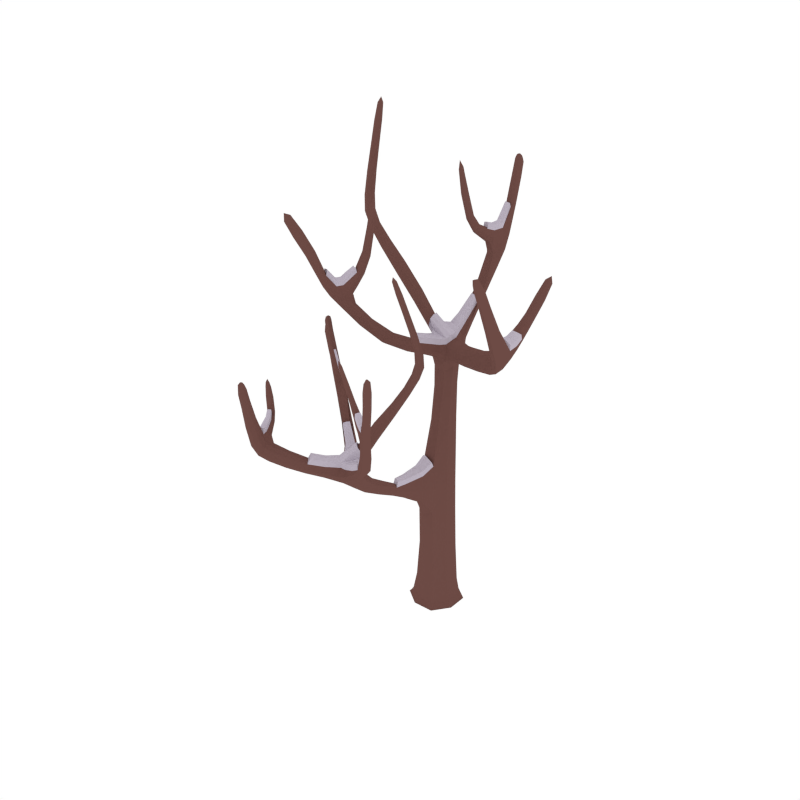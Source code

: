 # Source: CommonTree_Dead_Snow_2.blend  (saved by Blender 2.79.0; exported with 4.5.12 LTS)
import bpy
from mathutils import Matrix  # noqa: F401  (used for matrix-valued properties, if any)

bpy.ops.wm.read_factory_settings(use_empty=True)
scene = bpy.context.scene
scene.name = 'Scene'

# ---- collections
col_collection_1 = bpy.data.collections.new('Collection 1'); scene.collection.children.link(col_collection_1)

# ---- materials (node trees are filled in below, after node groups)
mat_wood = bpy.data.materials.new('Wood')
mat_wood.alpha_threshold = 0.0
mat_wood.diffuse_color = (0.1529, 0.07036, 0.05951, 1.0)
mat_wood.roughness = 0.5
mat_snow = bpy.data.materials.new('Snow')
mat_snow.alpha_threshold = 0.0
mat_snow.diffuse_color = (0.5029, 0.4508, 0.5271, 1.0)
mat_snow.roughness = 0.5

# ---- material node trees

# ---- world
world_world = bpy.data.worlds.new('World'); scene.world = world_world
world_world.color = (1.0, 1.0, 1.0)
world_world.use_sun_shadow = False
world_world.sun_shadow_jitter_overblur = 0.0
world_world.cycles.sampling_method = 'NONE'
world_world.cycles.sample_map_resolution = 256

# ---- meshes
me_cube_057 = bpy.data.meshes.new('Cube.057')
me_cube_057.from_pydata([(0.02722, 0.0955, 0.3328), (-0.1035, 0.02625, 0.3314), (-0.03959, -0.1076, 0.3301), (0.09112, -0.03838, 0.3315), (-0.003759, -0.01082, -0.04503), (-0.04461, -0.02676, 1.15), (0.1266, -0.05362, -0.02036), (-0.04656, -0.1412, -0.02039), (-0.1342, 0.03197, -0.02017), (0.03903, 0.1196, -0.02013), (0.04641, 0.142, -0.05404), (-0.1566, 0.03935, -0.05404), (-0.05393, -0.1637, -0.05404), (0.1491, -0.06099, -0.05404), (0.04422, 0.04281, 1.513), (0.003434, 0.1248, 1.181), (0.03455, 0.02928, 1.167), (-0.07573, 0.06875, 1.164), (0.009963, 0.4599, 2.128), (-0.08286, 0.09361, 1.508), (-0.03975, 0.0001777, 1.492), (0.3426, -0.1631, 1.676), (-0.09918, 0.09169, 1.63), (-0.05432, -0.03462, 1.586), (-0.5178, 0.1189, 2.115), (-0.6309, 0.1296, 2.285), (-0.5382, 0.1075, 2.073), (-0.5167, 0.1639, 2.11), (-0.6016, 0.1976, 2.778), (-0.6718, 0.1202, 2.261), (-0.6401, 0.1766, 2.265), (-0.681, 0.1672, 2.24), (-0.5956, 0.1831, 2.905), (-0.634, 0.1945, 2.771), (-0.5944, 0.1626, 2.785), (-0.6269, 0.1595, 2.778), (-0.5371, 0.1525, 2.069), (-0.2579, 0.116, 1.812), (-0.2499, 0.1261, 1.883), (-0.2643, 0.06869, 1.823), (-0.2563, 0.07877, 1.893), (-0.6709, 0.1437, 2.486), (-0.6333, 0.1499, 2.507), (-0.6786, 0.1857, 2.469), (-0.641, 0.192, 2.49), (0.03728, 0.5868, 2.583), (0.07907, 0.4387, 2.128), (0.05273, 0.4717, 2.096), (0.0005936, 0.3111, 2.271), (0.057, 0.5908, 2.618), (0.05603, 0.563, 2.599), (0.06655, 0.6004, 2.57), (0.0853, 0.5766, 2.586), (0.004737, 0.2914, 1.853), (0.02041, 0.3372, 1.861), (0.05085, 0.3025, 1.89), (-0.0257, 0.3261, 1.891), (0.08796, 0.5131, 2.362), (0.06488, 0.542, 2.338), (0.05108, 0.5008, 2.343), (0.02801, 0.5297, 2.361), (-0.06942, 0.1789, 1.676), (0.05085, 0.1313, 1.676), (-0.000723, 0.1834, 1.647), (-0.3677, -0.508, 2.003), (-0.2377, -0.3552, 1.825), (-0.3068, -0.3075, 1.822), (-0.4475, -0.6372, 2.356), (-0.5127, -0.6771, 2.471), (-0.5019, -0.607, 2.355), (-0.4865, -0.6437, 2.338), (-0.4629, -0.6006, 2.372), (-0.09185, -0.1614, 1.66), (-0.1195, -0.1103, 1.691), (-0.1505, -0.1543, 1.631), (-0.1782, -0.1032, 1.656), (-0.2661, -0.3718, 2.126), (-0.2533, -0.3013, 1.838), (-0.3873, -0.512, 2.125), (-0.4171, -0.5652, 2.139), (-0.4293, -0.5235, 2.141), (-0.2428, -0.2899, 2.341), (-0.2911, -0.3614, 1.809), (-0.3218, -0.4951, 2.004), (-0.3791, -0.4613, 2.002), (-0.1105, 0.009822, 1.618), (0.01455, -0.05227, 1.621), (-0.08879, 0.04033, 0.7732), (0.06008, -0.01275, 0.7739), (0.0156, 0.1058, 0.7844), (0.009172, -0.5294, 0.9511), (0.4856, -0.2108, 1.809), (0.3664, -0.06796, 1.732), (0.3695, -0.1086, 1.666), (0.3396, -0.1224, 1.742), (0.6056, -0.4909, 2.251), (0.5447, -0.2023, 1.742), (0.5591, -0.006901, 1.893), (0.5092, -0.252, 1.746), (0.1332, -0.02302, 1.687), (0.1512, -0.01155, 1.618), (0.1568, 0.0341, 1.676), (0.1276, -0.06867, 1.629), (0.5844, -0.5297, 2.337), (0.5785, -0.4615, 2.278), (0.5803, -0.515, 2.245), (0.5532, -0.4856, 2.271), (0.5281, -0.3422, 2.019), (0.5612, -0.3808, 1.977), (0.5617, -0.3066, 2.024), (0.5948, -0.3453, 1.981), (0.6033, 0.06589, 2.051), (0.5185, 0.004033, 1.892), (0.5126, -0.03685, 1.93), (0.5532, -0.04779, 1.931), (0.6259, 0.08044, 2.187), (0.5984, 0.02815, 2.083), (0.5634, 0.03842, 2.082), (0.5682, 0.07617, 2.051), (0.4961, -0.1322, 1.866), (0.5017, -0.08422, 1.809), (0.5559, -0.09657, 1.816), (-0.375, -0.5537, 2.143), (-0.2772, -0.3319, 2.105), (-0.3026, -0.384, 2.127), (-0.3137, -0.3442, 2.127), (-0.2336, -0.3054, 2.514), (-0.2359, -0.3178, 2.349), (-0.2664, -0.3015, 2.353), (-0.2595, -0.3295, 2.361), (-0.3517, -0.4078, 2.034), (-0.3057, -0.394, 2.001), (-0.2926, -0.4425, 2.035), (-0.03699, 0.1916, 2.456), (-0.01082, 0.273, 2.232), (0.01638, 0.2855, 2.251), (-0.02661, 0.2986, 2.251), (-0.04311, 0.1747, 2.649), (-0.01427, 0.2058, 2.466), (-0.04773, 0.2161, 2.466), (-0.02502, 0.2304, 2.476), (-0.006184, 0.3905, 2.19), (0.05115, 0.3733, 2.19), (0.01679, 0.3622, 2.156), (-0.271, -0.5164, 1.532), (-0.2196, -1.024, 1.258), (0.02222, -0.7073, 1.195), (0.04486, -0.7955, 1.154), (0.1743, -0.5472, 1.641), (0.2079, -0.5023, 1.78), (0.1986, -0.5468, 1.616), (0.1589, -0.5188, 1.634), (0.07316, -0.4751, 2.117), (0.241, -0.4935, 1.771), (0.2013, -0.4688, 1.763), (0.2343, -0.46, 1.754), (0.0503, -0.488, 2.207), (0.09556, -0.4655, 2.118), (0.07941, -0.5001, 2.124), (0.1018, -0.4905, 2.125), (0.1833, -0.5184, 1.609), (0.07531, -0.6384, 1.371), (0.05195, -0.6352, 1.426), (0.09262, -0.6661, 1.387), (0.06926, -0.6629, 1.442), (0.1897, -0.4815, 1.927), (0.1605, -0.4911, 1.935), (0.1831, -0.4517, 1.913), (0.1539, -0.4613, 1.921), (-0.418, -0.4503, 1.839), (-0.3064, -0.5544, 1.522), (-0.2955, -0.5236, 1.501), (-0.2411, -0.6099, 1.636), (-0.4381, -0.4551, 1.859), (-0.4243, -0.4723, 1.848), (-0.4383, -0.4518, 1.823), (-0.4445, -0.4739, 1.833), (-0.169, -0.6202, 1.351), (-0.1811, -0.5974, 1.343), (-0.1943, -0.6297, 1.363), (-0.1558, -0.588, 1.375), (-0.382, -0.5128, 1.68), (-0.373, -0.4858, 1.664), (-0.3594, -0.5079, 1.675), (-0.3505, -0.4809, 1.688), (-0.03327, -0.6667, 1.23), (-0.08997, -0.7367, 1.213), (-0.06848, -0.6882, 1.191), (0.3192, -1.0, 1.588), (0.2207, -0.9455, 1.42), (0.2472, -0.8909, 1.426), (0.3462, -1.059, 1.861), (0.3784, -1.062, 1.956), (0.3695, -1.02, 1.867), (0.3758, -1.049, 1.856), (0.3399, -1.03, 1.872), (0.09902, -0.8703, 1.247), (0.1386, -0.845, 1.229), (0.1322, -0.804, 1.253), (0.1863, -0.9503, 1.646), (0.2091, -0.9061, 1.43), (0.3057, -0.9973, 1.692), (0.3437, -1.021, 1.696), (0.3363, -0.9897, 1.697), (0.103, -0.9088, 1.787), (0.2587, -0.9303, 1.416), (0.2863, -1.008, 1.58), (0.3103, -0.966, 1.585), (0.059, -0.7531, 1.192), (0.004308, -0.8338, 1.18), (-0.3015, -1.083, 1.38), (-0.2613, -0.9659, 1.294), (-0.2529, -0.9978, 1.243), (-0.2281, -0.9921, 1.309), (-0.3053, -1.244, 1.739), (-0.3423, -1.104, 1.332), (-0.4117, -0.9595, 1.418), (-0.304, -1.126, 1.339), (-0.1164, -0.8597, 1.169), (-0.1358, -0.8372, 1.22), (-0.08569, -0.8876, 1.187), (-0.2809, -1.252, 1.804), (-0.2962, -1.213, 1.753), (-0.2813, -1.253, 1.736), (-0.2721, -1.222, 1.75), (-0.2941, -1.154, 1.55), (-0.3044, -1.195, 1.526), (-0.3271, -1.14, 1.55), (-0.3374, -1.181, 1.526), (-0.4647, -0.9035, 1.525), (-0.3877, -0.9407, 1.414), (-0.3722, -0.9607, 1.447), (-0.4859, -0.8827, 1.621), (-0.4508, -0.9228, 1.552), (-0.4303, -0.9059, 1.549), (-0.4443, -0.8866, 1.522), (-0.3324, -1.027, 1.412), (-0.3494, -1.005, 1.365), (-0.3822, -1.028, 1.374), (0.3131, -1.028, 1.691), (0.1834, -0.9206, 1.63), (0.2088, -0.9455, 1.652), (0.2059, -0.9158, 1.653), (0.06981, -0.924, 1.909), (0.1068, -0.9292, 1.794), (0.1193, -0.908, 1.8), (0.1232, -0.9284, 1.807), (0.2689, -0.9419, 1.599), (0.242, -0.949, 1.566), (0.2443, -0.985, 1.592), (-0.2117, -0.6752, 1.793), (-0.2135, -0.6297, 1.624), (-0.2383, -0.6316, 1.632), (-0.2163, -0.608, 1.639), (-0.2387, -0.6861, 1.932), (-0.2325, -0.6743, 1.795), (-0.2155, -0.6558, 1.8), (-0.2363, -0.6549, 1.802), (-0.249, -0.5557, 1.584), (-0.2784, -0.5871, 1.576), (-0.2468, -0.5816, 1.558), (-0.04194, -0.7354, 1.075), (0.0189, -0.7142, 1.073), (-0.04102, -0.6765, 1.11), (0.01982, -0.6553, 1.108), (-0.09812, -0.1347, 0.797), (-0.03634, -0.1729, 0.6936), (0.02182, -0.1814, 0.7949), (-0.03064, -0.5422, 0.9349), (0.002025, -0.4995, 0.9934), (-0.03779, -0.5123, 0.9772), (0.001114, 0.1362, 1.529), (0.01044, -0.332, 0.8577), (-0.03043, -0.3298, 0.805), (-0.06212, -0.3034, 0.8674), (0.03421, 0.1049, -0.04728), (0.09241, 0.04601, 0.332), (0.02175, 0.09622, 0.6007), (-0.08078, 0.1415, -0.05404), (-0.1195, 0.02715, -0.04728), (-0.09465, 0.03025, 0.5962), (-0.156, -0.08784, -0.05404), (-0.04173, -0.1265, -0.04728), (-0.03863, -0.1173, 0.5749), (0.07326, -0.1631, -0.05404), (0.1119, -0.04879, -0.04728), (0.07578, -0.02769, 0.5967), (0.1261, 0.05491, -0.02023), (-0.05467, 0.09422, 0.3329), (-0.1037, -0.05787, 0.3299), (0.04119, -0.1066, 0.331), (0.1076, -0.04647, 0.08896), (-0.04148, -0.1226, 0.08855), (-0.1163, 0.0272, 0.08916), (0.03273, 0.1034, 0.08957), (-0.06945, 0.119, -0.02009), (-0.1337, -0.07649, -0.02029), (0.06196, -0.1408, -0.02043), (0.1485, 0.0662, -0.05404), (0.04421, 0.1354, -0.05007), (-0.15, 0.03716, -0.05008), (-0.05174, -0.157, -0.05014), (0.1424, -0.0588, -0.05013), (1.939e-05, 0.1302, 1.396), (-0.07318, 0.08263, 1.379), (-0.04104, -0.002412, 1.367), (0.03215, 0.04514, 1.383), (-0.07988, 0.007723, 1.153), (0.03423, -0.1016, 0.774), (0.03888, 0.09177, 1.178), (-0.04902, 0.102, 0.7817), (-0.1391, 0.09203, 1.693), (0.05431, 0.00931, 1.691), (0.08854, 0.07911, 1.666), (-0.05096, 0.1384, 1.523), (0.05597, -0.04395, 1.618), (-0.08298, 0.03613, 1.494), (-0.1296, 0.03538, 1.719), (-0.1135, 0.09419, 1.753), (-0.1108, 0.04485, 1.766), (-0.6919, 0.1789, 2.328), (-0.6835, 0.1331, 2.348), (-0.6515, 0.1867, 2.353), (-0.6431, 0.1409, 2.372), (-0.6475, 0.1132, 2.279), (-0.2513, 0.1056, 1.906), (-0.6882, 0.1413, 2.244), (-0.2522, 0.1322, 1.844), (-0.6148, 0.1938, 2.871), (-0.6094, 0.1686, 2.874), (-0.591, 0.1954, 2.872), (-0.5857, 0.1702, 2.876), (-0.5907, 0.1813, 2.783), (-0.6605, 0.1992, 2.476), (-0.6854, 0.1633, 2.472), (-0.6081, 0.152, 2.784), (-0.5277, 0.1014, 2.096), (-0.6269, 0.1554, 2.28), (-0.5433, 0.1276, 2.06), (-0.6612, 0.1837, 2.248), (-0.6335, 0.1565, 2.167), (-0.5981, 0.1671, 2.194), (-0.6265, 0.1101, 2.183), (-0.5911, 0.1207, 2.211), (-0.5128, 0.1447, 2.122), (-0.526, 0.1689, 2.089), (-0.2618, 0.06125, 1.86), (-0.2632, 0.09048, 1.8), (-0.4068, 0.143, 1.949), (-0.3995, 0.1544, 2.008), (-0.4148, 0.09833, 1.947), (-0.4075, 0.1097, 2.006), (-0.629, 0.1726, 2.503), (-0.6188, 0.2044, 2.772), (-0.6394, 0.1766, 2.773), (-0.6489, 0.1362, 2.501), (-0.6475, 0.1524, 2.641), (-0.6132, 0.1571, 2.655), (-0.6548, 0.1901, 2.629), (-0.6205, 0.1948, 2.643), (0.04297, 0.1001, 1.527), (-0.08383, 0.1399, 1.653), (0.0137, -0.001757, 1.498), (-0.1099, 0.0448, 1.615), (-0.04331, -0.01267, 1.554), (-0.09483, 0.0979, 1.581), (0.08062, 0.0235, 1.583), (0.00233, 0.1512, 1.606), (0.08422, 0.4677, 2.209), (0.01742, 0.4878, 2.208), (0.05877, 0.4999, 2.179), (0.0232, 0.4746, 2.104), (-0.05948, 0.1508, 1.7), (0.06642, 0.4118, 2.159), (0.04355, 0.1575, 1.655), (0.05422, 0.5744, 2.619), (0.07537, 0.5851, 2.611), (0.04077, 0.592, 2.609), (0.06191, 0.6027, 2.6), (0.04651, 0.5998, 2.573), (0.03157, 0.5117, 2.338), (0.07405, 0.5001, 2.339), (0.08396, 0.5917, 2.575), (-0.01166, 0.341, 1.868), (0.003381, 0.4308, 2.159), (0.034, 0.2889, 1.848), (0.07816, 0.4575, 2.104), (0.02066, 0.3667, 2.077), (0.04165, 0.4273, 2.015), (0.0691, 0.3942, 2.047), (-0.0019, 0.416, 2.046), (0.03943, 0.5435, 2.343), (0.04005, 0.5714, 2.594), (0.07464, 0.5641, 2.596), (0.08689, 0.5302, 2.344), (0.08882, 0.5557, 2.513), (0.06838, 0.5811, 2.494), (0.05684, 0.5431, 2.531), (0.0364, 0.5684, 2.511), (-0.0206, 0.3054, 1.849), (0.04857, 0.3219, 1.868), (-0.04928, 0.1951, 1.653), (0.02809, 0.117, 1.7), (-0.05151, 0.2329, 1.741), (0.03966, 0.202, 1.74), (0.001968, 0.2422, 1.712), (-0.3997, -0.4936, 2.058), (-0.3887, -0.5386, 2.06), (-0.3443, -0.5249, 2.059), (-0.3062, -0.4668, 2.012), (-0.2835, -0.291, 1.834), (-0.4947, -0.6478, 2.458), (-0.5238, -0.652, 2.441), (-0.5118, -0.679, 2.426), (-0.4827, -0.6748, 2.442), (-0.4631, -0.6497, 2.343), (-0.3417, -0.5134, 2.004), (-0.4863, -0.5947, 2.368), (-0.3851, -0.4877, 2.002), (-0.1562, -0.09524, 1.685), (-0.3128, -0.3359, 1.811), (-0.2601, -0.3718, 1.814), (-0.09064, -0.1364, 1.687), (-0.1684, -0.252, 1.715), (-0.1884, -0.1956, 1.736), (-0.2264, -0.2526, 1.69), (-0.2464, -0.1963, 1.711), (-0.3635, -0.4332, 2.01), (-0.4455, -0.6173, 2.368), (-0.2326, -0.3266, 1.836), (-0.504, -0.6269, 2.342), (-0.4248, -0.5504, 2.255), (-0.4504, -0.5971, 2.234), (-0.4646, -0.5587, 2.244), (-0.4106, -0.5888, 2.245), (-0.3708, -0.5299, 2.125), (-0.4338, -0.547, 2.139), (-0.3928, -0.5701, 2.14), (-0.4113, -0.5075, 2.124), (-0.3399, -0.4551, 1.932), (-0.2916, -0.445, 1.939), (-0.3531, -0.4061, 1.936), (-0.2979, -0.3824, 1.943), (-0.1786, -0.1257, 1.637), (-0.1147, -0.1718, 1.639), (-0.1252, -0.03295, 1.633), (-0.08573, -0.07778, 1.606), (-0.02521, -0.09197, 1.637), (-0.09973, -0.006304, 1.594), (-0.005735, -0.05624, 1.596), (-0.09005, 0.01042, 1.662), (0.003573, -0.03278, 1.664), (-0.1048, -0.04873, 0.7734), (0.002659, -0.02335, 1.155), (0.06525, 0.06354, 0.7817), (-0.04402, 0.1199, 1.176), (-0.08333, 0.05399, 0.9376), (0.04575, 0.00629, 0.9388), (0.009311, 0.1175, 0.9544), (-0.0458, -0.07347, 0.9352), (0.438, -0.1744, 1.777), (0.4633, -0.1023, 1.769), (0.4485, -0.2119, 1.708), (0.4786, -0.1591, 1.7), (0.3546, -0.1556, 1.653), (0.1273, -0.04863, 1.662), (0.3501, -0.09461, 1.751), (0.1628, 0.03705, 1.646), (0.5073, -0.258, 1.877), (0.5528, -0.2096, 1.884), (0.5413, -0.3021, 1.823), (0.5795, -0.2578, 1.826), (0.4901, -0.2363, 1.781), (0.4896, -0.1759, 1.836), (0.552, -0.1457, 1.779), (0.5313, -0.2449, 1.725), (0.1351, -0.06302, 1.607), (0.3366, -0.1468, 1.714), (0.1435, 0.005461, 1.694), (0.3769, -0.0651, 1.698), (0.2261, -0.06774, 1.71), (0.2496, -0.05728, 1.639), (0.251, -0.01212, 1.7), (0.2247, -0.1129, 1.65), (0.5635, -0.517, 2.324), (0.5824, -0.4994, 2.33), (0.584, -0.5392, 2.306), (0.6029, -0.5217, 2.311), (0.5996, -0.4657, 2.268), (0.5848, -0.3787, 1.966), (0.5579, -0.4706, 2.279), (0.5377, -0.3644, 2.0), (0.5881, -0.3111, 2.006), (0.5985, -0.5147, 2.239), (0.5351, -0.3208, 2.029), (0.5617, -0.5019, 2.259), (0.5445, -0.4294, 2.172), (0.5729, -0.4609, 2.14), (0.5719, -0.4018, 2.177), (0.6003, -0.4333, 2.145), (0.5348, 0.044, 1.952), (0.5656, -0.004987, 1.985), (0.5297, 0.005565, 1.984), (0.5707, 0.03345, 1.952), (0.5362, 0.01198, 1.879), (0.572, -0.1266, 1.853), (0.5095, -0.01687, 1.914), (0.5272, -0.04935, 1.937), (0.6037, 0.09137, 2.144), (0.6269, 0.05537, 2.169), (0.6, 0.06296, 2.168), (0.6306, 0.08378, 2.145), (0.5834, 0.08361, 2.041), (0.6132, 0.04131, 2.07), (0.5761, 0.02699, 2.088), (0.5606, 0.05672, 2.069), (0.5249, -0.07545, 1.794), (0.5704, -0.03327, 1.916), (0.4906, -0.1081, 1.84), (0.5165, -0.1474, 1.873), (0.5514, -0.09579, 1.888), (0.504, -0.08429, 1.898), (0.5105, -0.03996, 1.851), (0.5578, -0.05147, 1.854), (-0.2796, -0.3458, 2.228), (-0.2515, -0.3341, 2.212), (-0.2878, -0.3136, 2.214), (-0.2596, -0.302, 2.198), (-0.2619, -0.3495, 2.11), (-0.3129, -0.4607, 2.066), (-0.2988, -0.3273, 2.111), (-0.3562, -0.4364, 2.066), (-0.2437, -0.3208, 2.479), (-0.2273, -0.3119, 2.472), (-0.2487, -0.301, 2.475), (-0.2323, -0.2921, 2.468), (-0.2568, -0.2881, 2.345), (-0.2329, -0.3015, 2.342), (-0.2465, -0.33, 2.357), (-0.2684, -0.319, 2.36), (-0.2872, -0.4155, 2.01), (-0.2821, -0.3871, 2.123), (-0.3325, -0.388, 2.009), (-0.3167, -0.3679, 2.124), (-0.3374, -0.3799, 2.073), (-0.2933, -0.3668, 2.045), (-0.2797, -0.4136, 2.073), (-0.01267, 0.2684, 2.335), (-0.0003739, 0.2438, 2.321), (-0.03658, 0.2549, 2.321), (-0.02428, 0.2303, 2.306), (-0.01659, 0.3111, 2.266), (0.04819, 0.3903, 2.226), (0.007092, 0.2728, 2.237), (-0.003352, 0.3736, 2.164), (-0.03548, 0.1986, 2.609), (-0.02772, 0.1799, 2.603), (-0.05245, 0.1876, 2.603), (-0.04468, 0.169, 2.597), (-0.02254, 0.1924, 2.458), (-0.04845, 0.2004, 2.458), (-0.01438, 0.2217, 2.473), (-0.03865, 0.2293, 2.473), (0.005318, 0.4032, 2.226), (0.01493, 0.3015, 2.266), (0.03978, 0.3607, 2.164), (-0.02588, 0.2828, 2.237), (-0.01682, 0.3446, 2.221), (0.03417, 0.3293, 2.221), (0.003002, 0.3177, 2.194), (0.01435, 0.3562, 2.247), (0.03475, -0.6946, 1.257), (-0.09569, -0.7831, 1.205), (-0.03048, -0.8421, 1.172), (0.04136, -0.7341, 1.279), (0.0005224, -0.7029, 1.302), (0.01127, -0.735, 1.317), (0.2204, -0.4497, 1.817), (0.2272, -0.4822, 1.833), (0.1882, -0.4593, 1.826), (0.195, -0.4918, 1.843), (0.225, -0.5068, 1.78), (0.05454, -0.6478, 1.447), (0.247, -0.474, 1.76), (0.05953, -0.6303, 1.394), (0.06492, -0.474, 2.185), (0.06972, -0.492, 2.189), (0.04947, -0.4814, 2.182), (0.05426, -0.4994, 2.186), (0.07108, -0.4895, 2.12), (0.1661, -0.4496, 1.914), (0.1945, -0.4637, 1.918), (0.09177, -0.502, 2.126), (0.1899, -0.5547, 1.631), (0.1975, -0.4872, 1.774), (0.1974, -0.532, 1.606), (0.2151, -0.4565, 1.754), (0.2228, -0.4828, 1.694), (0.192, -0.4889, 1.707), (0.2313, -0.5151, 1.709), (0.2006, -0.5212, 1.721), (0.1609, -0.5326, 1.643), (0.1669, -0.512, 1.62), (0.0855, -0.6719, 1.418), (0.08957, -0.6526, 1.365), (0.1296, -0.5694, 1.5), (0.1097, -0.5653, 1.541), (0.15, -0.595, 1.505), (0.1301, -0.5909, 1.546), (0.1507, -0.4781, 1.93), (0.0824, -0.4646, 2.116), (0.1047, -0.4751, 2.121), (0.1759, -0.4943, 1.935), (0.143, -0.4861, 2.032), (0.1175, -0.4955, 2.036), (0.1368, -0.4592, 2.021), (0.1113, -0.4686, 2.025), (-0.006144, -0.6858, 1.212), (0.04591, -0.7302, 1.186), (0.02805, -0.7658, 1.123), (0.02237, -0.6898, 1.156), (-0.06462, -0.7961, 1.132), (-0.05266, -0.6992, 1.159), (-0.3349, -0.5386, 1.576), (-0.3005, -0.5021, 1.585), (-0.3247, -0.5086, 1.556), (-0.2798, -0.5114, 1.511), (-0.03568, -0.6862, 1.251), (-0.2953, -0.5675, 1.548), (-0.0885, -0.7184, 1.192), (-0.4309, -0.4647, 1.862), (-0.446, -0.4652, 1.851), (-0.4267, -0.4485, 1.855), (-0.4419, -0.4491, 1.845), (-0.4262, -0.4452, 1.829), (-0.3499, -0.4939, 1.674), (-0.3723, -0.5164, 1.67), (-0.4468, -0.4636, 1.824), (-0.1645, -0.5838, 1.354), (-0.2629, -0.533, 1.558), (-0.1843, -0.6322, 1.344), (-0.3078, -0.5417, 1.504), (-0.2355, -0.5793, 1.501), (-0.2571, -0.5476, 1.447), (-0.2688, -0.5786, 1.468), (-0.2326, -0.5396, 1.478), (-0.3589, -0.4759, 1.672), (-0.4165, -0.4613, 1.847), (-0.4356, -0.4782, 1.843), (-0.3837, -0.5012, 1.666), (-0.4258, -0.4876, 1.783), (-0.4183, -0.4639, 1.771), (-0.405, -0.4846, 1.801), (-0.3975, -0.4609, 1.789), (-0.1567, -0.6026, 1.35), (-0.1947, -0.6167, 1.345), (-0.04503, -0.6647, 1.205), (-0.07726, -0.7376, 1.243), (-0.07715, -0.6381, 1.275), (-0.1218, -0.6887, 1.26), (-0.1056, -0.6515, 1.24), (0.2901, -0.988, 1.628), (0.3236, -0.9801, 1.631), (0.332, -1.013, 1.634), (0.3, -1.02, 1.625), (0.2655, -0.9955, 1.58), (0.225, -0.8888, 1.43), (0.3596, -1.05, 1.942), (0.382, -1.042, 1.936), (0.3869, -1.063, 1.925), (0.3645, -1.071, 1.931), (0.3626, -1.061, 1.855), (0.3048, -1.013, 1.584), (0.3531, -1.018, 1.872), (0.3231, -0.9808, 1.588), (0.1117, -0.8069, 1.263), (0.2628, -0.9066, 1.42), (0.2423, -0.948, 1.416), (0.08506, -0.8556, 1.261), (0.1645, -0.9022, 1.315), (0.153, -0.8601, 1.308), (0.2052, -0.8818, 1.302), (0.1937, -0.8397, 1.32), (0.2894, -0.9537, 1.586), (0.3357, -1.047, 1.868), (0.2057, -0.9294, 1.426), (0.38, -1.032, 1.86), (0.3213, -1.01, 1.779), (0.3572, -1.03, 1.772), (0.3509, -1.001, 1.778), (0.3277, -1.039, 1.772), (0.3018, -1.015, 1.69), (0.3477, -1.003, 1.698), (0.3302, -1.032, 1.694), (0.3192, -0.9859, 1.695), (0.2974, -0.975, 1.526), (0.2628, -0.9857, 1.523), (0.2878, -0.9391, 1.528), (0.2444, -0.9436, 1.522), (0.1444, -0.8176, 1.237), (0.1213, -0.8685, 1.231), (0.0812, -0.7773, 1.214), (0.07862, -0.8172, 1.184), (0.04027, -0.8482, 1.206), (0.06133, -0.7639, 1.167), (0.02179, -0.826, 1.157), (0.043, -0.7624, 1.226), (0.0004962, -0.8214, 1.22), (-0.2797, -1.05, 1.349), (-0.3175, -1.011, 1.335), (-0.275, -1.085, 1.301), (-0.3103, -1.061, 1.289), (-0.2306, -1.024, 1.237), (-0.0915, -0.879, 1.229), (-0.2433, -0.9757, 1.313), (-0.1375, -0.8371, 1.191), (-0.3031, -1.112, 1.436), (-0.348, -1.091, 1.438), (-0.3121, -1.158, 1.404), (-0.3507, -1.139, 1.402), (-0.2966, -1.105, 1.363), (-0.3148, -1.058, 1.395), (-0.3646, -1.064, 1.352), (-0.3204, -1.13, 1.324), (-0.0924, -0.8836, 1.165), (-0.219, -1.01, 1.289), (-0.1215, -0.8498, 1.245), (-0.2689, -0.9706, 1.266), (-0.164, -0.9253, 1.264), (-0.1836, -0.9268, 1.201), (-0.1958, -0.8983, 1.252), (-0.1519, -0.9538, 1.218), (-0.2704, -1.239, 1.793), (-0.2883, -1.232, 1.795), (-0.2774, -1.262, 1.783), (-0.2953, -1.255, 1.786), (-0.3089, -1.223, 1.747), (-0.3207, -1.202, 1.519), (-0.2797, -1.213, 1.754), (-0.2938, -1.174, 1.539), (-0.3433, -1.153, 1.539), (-0.2934, -1.259, 1.733), (-0.3053, -1.141, 1.555), (-0.2728, -1.237, 1.744), (-0.2815, -1.196, 1.671), (-0.2908, -1.229, 1.653), (-0.308, -1.185, 1.672), (-0.3173, -1.219, 1.655), (-0.4111, -0.9112, 1.453), (-0.4178, -0.948, 1.464), (-0.3968, -0.9307, 1.481), (-0.4321, -0.9285, 1.456), (-0.4017, -0.9422, 1.405), (-0.3846, -1.048, 1.408), (-0.3759, -0.9488, 1.432), (-0.3785, -0.9723, 1.444), (-0.4737, -0.8746, 1.588), (-0.4789, -0.9018, 1.611), (-0.4632, -0.889, 1.609), (-0.4895, -0.8873, 1.591), (-0.4565, -0.8875, 1.514), (-0.4644, -0.9202, 1.541), (-0.4356, -0.9164, 1.555), (-0.4337, -0.8948, 1.537), (-0.3674, -1.008, 1.354), (-0.4118, -0.9771, 1.433), (-0.3354, -1.013, 1.39), (-0.3418, -1.041, 1.423), (-0.3522, -0.9936, 1.429), (-0.3689, -0.9726, 1.39), (-0.3973, -0.9936, 1.396), (0.1664, -0.9301, 1.718), (0.148, -0.9325, 1.701), (0.1629, -0.9065, 1.707), (0.1446, -0.9088, 1.69), (0.1792, -0.9374, 1.632), (0.2584, -0.9898, 1.615), (0.194, -0.9101, 1.637), (0.2768, -0.9589, 1.618), (0.08802, -0.9298, 1.887), (0.07621, -0.9299, 1.879), (0.08505, -0.9154, 1.884), (0.07324, -0.9155, 1.875), (0.1103, -0.9027, 1.792), (0.1008, -0.9197, 1.787), (0.116, -0.9333, 1.802), (0.1253, -0.9186, 1.807), (0.2364, -0.9694, 1.571), (0.1984, -0.9546, 1.647), (0.2549, -0.9358, 1.576), (0.2129, -0.9301, 1.651), (0.243, -0.9297, 1.622), (0.2168, -0.9366, 1.593), (0.2192, -0.9716, 1.614), (-0.2303, -0.6332, 1.697), (-0.2267, -0.6532, 1.687), (-0.2082, -0.6332, 1.693), (-0.2046, -0.6532, 1.683), (-0.2296, -0.6037, 1.636), (-0.2873, -0.5755, 1.599), (-0.2254, -0.6363, 1.625), (-0.24, -0.5673, 1.567), (-0.2441, -0.6731, 1.901), (-0.2413, -0.6877, 1.897), (-0.2287, -0.674, 1.901), (-0.226, -0.6886, 1.896), (-0.2213, -0.6798, 1.793), (-0.2081, -0.6655, 1.796), (-0.2394, -0.6641, 1.799), (-0.227, -0.6507, 1.803), (-0.2653, -0.552, 1.603), (-0.2457, -0.621, 1.632), (-0.2621, -0.5908, 1.561), (-0.2085, -0.6182, 1.629), (-0.2324, -0.5817, 1.611), (-0.2585, -0.6096, 1.604), (-0.2303, -0.6056, 1.592), (0.01381, -0.6367, 1.013), (0.01343, -0.5948, 1.053), (-0.03504, -0.6575, 1.007), (-0.03543, -0.6156, 1.048), (-0.01129, -0.7396, 1.065), (-0.05715, -0.7112, 1.093), (0.03411, -0.6793, 1.09), (-0.009906, -0.6512, 1.118), (0.00728, -0.419, 0.8967), (-0.02901, -0.4222, 0.8653), (-0.01074, -0.3946, 0.9269), (-0.08018, -0.1298, 0.8787), (-0.05898, -0.3158, 0.8234), (0.001166, -0.164, 0.8771), (-0.007625, -0.5435, 0.9319), (0.0004086, -0.3378, 0.8154), (0.01423, -0.5111, 0.9769), (-0.01835, -0.4986, 0.9953), (-0.04549, -0.5303, 0.9525), (-0.04703, -0.3978, 0.9124), (-0.04712, -0.2981, 0.9029), (-0.08608, -0.1512, 0.7196), (0.002335, -0.319, 0.8983), (0.01248, -0.1871, 0.7188), (0.01613, -0.2567, 0.8263), (-0.03339, -0.2513, 0.7493), (-0.08012, -0.219, 0.8322), (0.1097, 0.04655, -0.04903), (0.07892, 0.05105, 0.5991), (-0.06113, 0.1026, -0.04903), (-0.05101, 0.09391, 0.6001), (0.05361, -0.1242, -0.04903), (0.0333, -0.1152, 0.6184), (-0.1172, -0.06819, -0.04903), (-0.1024, -0.06744, 0.6162), (0.1075, 0.04757, 0.08924), (-0.06062, 0.1027, 0.08965), (-0.1161, -0.06669, 0.08863), (0.05165, -0.1221, 0.08873), (-0.07742, 0.1348, -0.05006), (-0.1494, -0.08447, -0.05011), (0.0699, -0.1565, -0.05015), (0.1419, 0.06285, -0.0501), (0.0336, 0.09986, 1.394), (-0.04383, 0.1274, 1.391), (-0.0762, 0.02853, 1.369), (0.004373, -0.0002045, 1.372), (0.05376, 0.05163, 1.695), (-0.09919, 0.1125, 1.704), (-0.1175, 0.04897, 1.678), (0.03434, -0.01349, 1.669), (-0.1191, 0.02748, 1.744), (-0.1078, 0.0722, 1.772), (-0.6723, 0.1943, 2.336), (-0.6992, 0.154, 2.332), (-0.6597, 0.1256, 2.366), (-0.6386, 0.1658, 2.368), (-0.6075, 0.1999, 2.846), (-0.622, 0.1798, 2.846), (-0.5995, 0.162, 2.852), (-0.5864, 0.1827, 2.851), (-0.6057, 0.1037, 2.202), (-0.5871, 0.1466, 2.209), (-0.6403, 0.1307, 2.167), (-0.6162, 0.1733, 2.177), (-0.4016, 0.1357, 2.021), (-0.4012, 0.1591, 1.98), (-0.4132, 0.09205, 1.977), (-0.4126, 0.1186, 1.933), (-0.6092, 0.1774, 2.652), (-0.6385, 0.2016, 2.633), (-0.6607, 0.1704, 2.631), (-0.6276, 0.145, 2.651), (0.07822, 0.09945, 1.62), (-0.06478, 0.1601, 1.611), (0.04035, -0.03515, 1.574), (-0.1018, 0.02984, 1.568), (0.0676, 0.4411, 2.232), (0.01564, 0.4566, 2.231), (0.08335, 0.4863, 2.187), (0.03021, 0.5024, 2.186), (0.06874, 0.5738, 2.611), (0.04332, 0.5789, 2.61), (0.07512, 0.5945, 2.597), (0.04844, 0.6, 2.595), (0.01154, 0.4306, 2.023), (-0.0006994, 0.396, 2.093), (0.05357, 0.3797, 2.093), (0.06774, 0.413, 2.023), (0.04637, 0.5813, 2.498), (0.03954, 0.5523, 2.525), (0.07704, 0.5433, 2.527), (0.0875, 0.5713, 2.499), (-0.04469, 0.2097, 1.745), (0.03553, 0.2237, 1.719), (-0.03554, 0.2483, 1.719), (0.021, 0.188, 1.744), (-0.3312, -0.4937, 2.064), (-0.3774, -0.4678, 2.063), (-0.4055, -0.5194, 2.059), (-0.3636, -0.5432, 2.06), (-0.4742, -0.6494, 2.43), (-0.5046, -0.6326, 2.43), (-0.5174, -0.656, 2.408), (-0.4871, -0.6729, 2.409), (-0.222, -0.1822, 1.729), (-0.2513, -0.2243, 1.694), (-0.192, -0.2667, 1.697), (-0.1642, -0.2233, 1.731), (-0.4269, -0.6026, 2.237), (-0.4078, -0.5674, 2.253), (-0.4482, -0.5451, 2.252), (-0.4676, -0.5799, 2.236), (-0.3121, -0.4624, 1.935), (-0.3588, -0.433, 1.932), (-0.3353, -0.3888, 1.955), (-0.2848, -0.4204, 1.957), (-0.1198, -0.04983, 1.613), (-0.04642, -0.09808, 1.613), (-0.1056, -0.03082, 1.67), (-0.029, -0.0711, 1.673), (-0.09343, -0.03666, 0.907), (0.009633, -0.07913, 0.9068), (0.05177, 0.07871, 0.951), (-0.0472, 0.1126, 0.9497), (0.4374, -0.1983, 1.747), (0.4579, -0.1415, 1.799), (0.4953, -0.1067, 1.74), (0.4645, -0.2029, 1.685), (0.5163, -0.284, 1.853), (0.5136, -0.2153, 1.876), (0.5803, -0.1964, 1.853), (0.5673, -0.298, 1.808), (0.2341, -0.1074, 1.627), (0.2218, -0.09318, 1.685), (0.2362, -0.03969, 1.718), (0.2592, -0.009747, 1.669), (0.5687, -0.5224, 2.3), (0.5665, -0.4968, 2.317), (0.5968, -0.4961, 2.308), (0.5968, -0.5297, 2.288), (0.5943, -0.4058, 2.164), (0.5924, -0.4599, 2.132), (0.5498, -0.4127, 2.18), (0.5532, -0.4471, 2.157), (0.5504, 0.05157, 1.941), (0.5269, 0.02418, 1.971), (0.5807, 0.008353, 1.971), (0.5427, -0.00608, 1.99), (0.6082, 0.09028, 2.115), (0.5888, 0.07213, 2.134), (0.6283, 0.06082, 2.135), (0.6027, 0.04825, 2.15), (0.531, -0.03156, 1.837), (0.5712, -0.07958, 1.875), (0.5002, -0.06233, 1.878), (0.5213, -0.09804, 1.893), (-0.2641, -0.3473, 2.223), (-0.2901, -0.3334, 2.225), (-0.2479, -0.3159, 2.201), (-0.2764, -0.299, 2.203), (-0.2379, -0.322, 2.445), (-0.2538, -0.3141, 2.448), (-0.2286, -0.301, 2.436), (-0.2454, -0.292, 2.438), (-0.275, -0.3877, 2.052), (-0.2989, -0.431, 2.09), (-0.3192, -0.3609, 2.052), (-0.3411, -0.4073, 2.09), (-0.001082, 0.2597, 2.331), (-0.02716, 0.2677, 2.331), (-0.008716, 0.2307, 2.31), (-0.03695, 0.2394, 2.31), (-0.02532, 0.1989, 2.572), (-0.04338, 0.2045, 2.572), (-0.03171, 0.177, 2.563), (-0.0505, 0.1828, 2.563), (-0.006066, 0.3571, 2.242), (0.03193, 0.3457, 2.242), (0.02367, 0.3167, 2.201), (-0.01482, 0.3283, 2.201), (-0.07003, -0.7878, 1.24), (0.0009501, -0.6963, 1.259), (0.04225, -0.7292, 1.24), (-0.02791, -0.8209, 1.221), (0.0291, -0.7429, 1.301), (-0.001726, -0.7188, 1.319), (0.2015, -0.4469, 1.817), (0.2329, -0.4631, 1.822), (0.2118, -0.4957, 1.842), (0.1846, -0.4774, 1.837), (0.06313, -0.4723, 2.166), (0.07885, -0.4801, 2.17), (0.07017, -0.4995, 2.172), (0.05515, -0.4909, 2.167), (0.2171, -0.5268, 1.719), (0.1896, -0.506, 1.717), (0.2357, -0.4969, 1.698), (0.2043, -0.4783, 1.697), (0.1147, -0.5766, 1.553), (0.1147, -0.5614, 1.52), (0.1454, -0.5999, 1.527), (0.1446, -0.5827, 1.491), (0.1086, -0.4839, 2.031), (0.1219, -0.4578, 2.021), (0.1468, -0.4698, 2.026), (0.1313, -0.498, 2.036), (-0.08501, -0.7613, 1.16), (-0.01618, -0.674, 1.174), (-0.01815, -0.8176, 1.129), (0.04865, -0.7271, 1.143), (-0.3185, -0.55, 1.598), (-0.2917, -0.5216, 1.603), (-0.3366, -0.5261, 1.559), (-0.3093, -0.497, 1.566), (-0.4381, -0.4701, 1.854), (-0.424, -0.4578, 1.857), (-0.4465, -0.459, 1.841), (-0.4316, -0.446, 1.844), (-0.2412, -0.535, 1.458), (-0.2355, -0.5532, 1.513), (-0.2634, -0.5827, 1.505), (-0.2698, -0.566, 1.45), (-0.4055, -0.456, 1.777), (-0.3965, -0.4725, 1.8), (-0.4168, -0.4915, 1.795), (-0.4277, -0.477, 1.772), (-0.0787, -0.6541, 1.281), (-0.1214, -0.6741, 1.241), (-0.08675, -0.6348, 1.253), (-0.111, -0.6906, 1.274), (0.2817, -1.004, 1.617), (0.3014, -0.9715, 1.621), (0.3358, -0.9945, 1.634), (0.318, -1.025, 1.63), (0.3527, -1.058, 1.919), (0.3657, -1.036, 1.923), (0.3858, -1.046, 1.911), (0.3728, -1.068, 1.908), (0.1704, -0.8396, 1.307), (0.2097, -0.8553, 1.308), (0.1876, -0.9028, 1.304), (0.1487, -0.886, 1.304), (0.3441, -1.042, 1.77), (0.3171, -1.027, 1.776), (0.3345, -0.9981, 1.78), (0.3615, -1.013, 1.775), (0.2823, -0.9894, 1.524), (0.3014, -0.9542, 1.528), (0.2672, -0.9346, 1.538), (0.2467, -0.9727, 1.533), (0.08798, -0.7887, 1.194), (0.06031, -0.8434, 1.186), (0.06419, -0.7836, 1.239), (0.03047, -0.8352, 1.235), (-0.2719, -1.069, 1.329), (-0.3031, -1.031, 1.362), (-0.3373, -1.027, 1.315), (-0.288, -1.087, 1.282), (-0.3011, -1.135, 1.422), (-0.3199, -1.084, 1.431), (-0.3697, -1.096, 1.415), (-0.3305, -1.165, 1.393), (-0.1611, -0.9519, 1.196), (-0.1536, -0.9418, 1.25), (-0.1793, -0.9092, 1.266), (-0.2012, -0.9012, 1.224), (-0.272, -1.247, 1.776), (-0.2783, -1.228, 1.785), (-0.2986, -1.237, 1.78), (-0.2885, -1.262, 1.77), (-0.3216, -1.196, 1.665), (-0.304, -1.235, 1.649), (-0.29, -1.186, 1.675), (-0.2819, -1.212, 1.663), (-0.4237, -0.9122, 1.445), (-0.4003, -0.9194, 1.469), (-0.4317, -0.9454, 1.457), (-0.4022, -0.9414, 1.466), (-0.476, -0.8805, 1.567), (-0.458, -0.8843, 1.583), (-0.4811, -0.9031, 1.586), (-0.4604, -0.9019, 1.598), (-0.3849, -0.9749, 1.38), (-0.3983, -1.012, 1.42), (-0.3558, -0.9808, 1.412), (-0.3598, -1.006, 1.433), (0.1582, -0.9365, 1.712), (0.1691, -0.9184, 1.717), (0.1416, -0.9219, 1.691), (0.1529, -0.9011, 1.696), (0.09124, -0.9323, 1.863), (0.0979, -0.9217, 1.866), (0.08013, -0.922, 1.852), (0.0869, -0.9104, 1.856), (0.2114, -0.9564, 1.596), (0.233, -0.9762, 1.628), (0.2293, -0.9237, 1.602), (0.2508, -0.9461, 1.632), (-0.2337, -0.6429, 1.694), (-0.2204, -0.6286, 1.698), (-0.215, -0.6584, 1.682), (-0.2006, -0.6429, 1.687), (-0.2435, -0.676, 1.873), (-0.2343, -0.6661, 1.876), (-0.2302, -0.6877, 1.869), (-0.2206, -0.6773, 1.872), (-0.247, -0.5777, 1.619), (-0.2665, -0.5985, 1.615), (-0.244, -0.6136, 1.593), (-0.2242, -0.5926, 1.598), (-0.04843, -0.6416, 1.026), (-0.01012, -0.5949, 1.06), (-0.009539, -0.6578, 0.9994), (0.02486, -0.6104, 1.035), (-0.04883, -0.4106, 0.8816), (-0.004619, -0.4269, 0.8687), (-0.03166, -0.3903, 0.9238), (0.005601, -0.4058, 0.9165), (-0.06365, -0.214, 0.8908), (-0.07253, -0.2335, 0.7715), (0.00175, -0.2415, 0.8877), (0.006447, -0.2624, 0.7671), (-0.05256, 0.01817, 1.719), (-0.03123, 0.01257, 1.731), (-0.1231, 0.03685, 1.747), (-0.04102, 0.01482, 1.703), (-0.03611, 0.07268, 1.747), (-0.1082, 0.09139, 1.778), (-0.01915, 0.05352, 1.753), (-0.02214, 0.08649, 1.731), (0.001445, 0.2743, 1.872), (0.02858, 0.2719, 1.867), (-0.02205, 0.2872, 1.867), (-0.01576, 0.1827, 1.775), (0.04983, 0.4953, 2.365), (0.07112, 0.4947, 2.361), (0.03173, 0.5055, 2.361), (0.04033, 0.4475, 2.281), (-0.01949, 0.1216, 1.734), (0.0231, 0.1125, 1.729), (-0.0581, 0.1439, 1.729), (-0.1138, -0.09824, 1.721), (-0.1478, -0.08427, 1.715), (-0.08699, -0.1224, 1.718), (-0.06293, -0.03965, 1.708), (-0.3839, -0.5076, 2.151), (-0.4061, -0.5034, 2.15), (-0.3686, -0.5241, 2.151), (-0.3554, -0.4796, 2.105), (-0.04157, -0.003211, 1.701), (-0.08645, 0.01371, 1.694), (0.0003663, -0.02635, 1.696), (-0.0188, 0.02892, 1.745), (-0.1056, 0.04564, 1.79), (0.04741, 0.01268, 1.721), (0.5502, -0.1446, 1.897), (0.5525, -0.2049, 1.912), (0.5702, -0.128, 1.883), (0.5511, -0.0994, 1.916), (0.5188, -0.1473, 1.901), (-0.3053, -0.3889, 2.153), (-0.325, -0.4284, 2.123), (-0.2863, -0.3917, 2.149), (-0.3184, -0.374, 2.15), (-0.3387, -0.456, 2.101), (-0.3148, -0.46, 2.096), (-0.355, -0.4374, 2.096), (0.02859, 0.4034, 2.262), (0.007392, 0.4048, 2.256), (0.01577, 0.3613, 2.276), (0.04714, 0.3928, 2.256), (0.00902, -0.7733, 1.276), (0.008543, -0.7792, 1.26), (0.03688, -0.7371, 1.306), (-0.006126, -0.7842, 1.285), (-0.02923, -0.745, 1.296), (-0.0372, -0.741, 1.28), (-0.03497, -0.7629, 1.3), (-0.0009919, -0.7081, 1.328), (-0.2444, -0.6063, 1.663), (-0.2487, -0.6167, 1.66), (-0.2337, -0.6006, 1.663), (-0.2624, -0.5838, 1.649), (-0.1582, -0.6315, 1.373), (-0.08802, -0.6826, 1.309), (-0.1468, -0.6151, 1.372), (-0.1724, -0.6426, 1.366), (-0.3541, -0.5117, 1.7), (-0.3086, -0.5375, 1.644), (-0.3453, -0.4987, 1.699), (-0.366, -0.5196, 1.695), (-0.05225, -0.7196, 1.281), (-0.03456, -0.6927, 1.28), (-0.07312, -0.7403, 1.272), (0.08443, -0.8254, 1.294), (0.03826, -0.8059, 1.271), (0.07739, -0.8498, 1.289), (0.1404, -0.8539, 1.333), (0.1021, -0.8046, 1.292), (0.01563, -0.7903, 1.26), (-0.001016, -0.8181, 1.252), (0.0384, -0.7634, 1.257), (-0.02403, -0.7784, 1.295), (-0.05406, -0.812, 1.27), (0.008972, -0.7379, 1.341), (-0.09891, -0.8585, 1.273), (-0.1141, -0.8444, 1.275), (-0.1536, -0.9144, 1.292), (-0.08632, -0.8715, 1.26), (-0.3951, -0.982, 1.469), (-0.3786, -0.9753, 1.471), (-0.4151, -0.9528, 1.491), (-0.4096, -0.9798, 1.461), (-0.3805, -1.015, 1.459), (-0.3663, -1.048, 1.45), (-0.3446, -1.039, 1.452), (-0.3843, -1.045, 1.439), (-0.3504, -1.085, 1.466), (0.2121, -0.9471, 1.679), (0.2159, -0.9329, 1.678), (0.2024, -0.9556, 1.674), (0.2461, -0.9649, 1.663), (0.27, -0.9773, 1.651), (0.2751, -0.9596, 1.648), (0.2581, -0.9883, 1.644), (0.2874, -0.9866, 1.656), (-0.281, -0.5612, 1.635), (-0.2872, -0.5744, 1.629), (-0.2669, -0.5527, 1.633), (-0.03924, -0.1493, 0.9247), (-0.03056, -0.2246, 0.9316), (-0.001105, -0.1686, 0.9076), (-0.04466, -0.08466, 0.9615), (-0.07653, -0.1369, 0.909), (-0.02188, -0.2999, 0.9385), (-0.01215, -0.3824, 0.9537), (-2.12e-05, -0.3124, 0.9272), (-0.04587, -0.293, 0.9315), (0.0469, 0.05193, 1.725), (-0.09492, 0.1083, 1.733), (-0.1119, 0.04945, 1.709), (0.0289, -0.008461, 1.701), (-0.1134, 0.02953, 1.77), (-0.1029, 0.07099, 1.796), (0.06515, 0.44, 2.262), (0.01697, 0.4543, 2.262), (-0.04439, 0.1985, 1.771), (0.01652, 0.1784, 1.77), (-0.3319, -0.4906, 2.094), (-0.3747, -0.4666, 2.094), (-0.1009, -0.02453, 1.702), (-0.02984, -0.06188, 1.704), (0.006746, -0.08991, 0.9351), (-0.08882, -0.05053, 0.9353), (0.5779, -0.1926, 1.883), (0.5161, -0.2102, 1.905), (0.5695, -0.08437, 1.903), (0.5233, -0.1015, 1.92), (-0.3018, -0.4325, 2.118), (-0.341, -0.4105, 2.119), (0.03206, 0.3515, 2.272), (-0.003164, 0.3621, 2.272), (-0.06641, -0.7869, 1.27), (-0.0005953, -0.7021, 1.288), (0.0377, -0.7325, 1.27), (-0.02735, -0.8176, 1.253), (0.02551, -0.7452, 1.326), (-0.003077, -0.7229, 1.344), (-0.3161, -0.5508, 1.628), (-0.2913, -0.5245, 1.633), (-0.07445, -0.6629, 1.308), (-0.1044, -0.6968, 1.301), (0.2797, -1.002, 1.647), (0.298, -0.9712, 1.65), (0.05804, -0.7829, 1.269), (0.1565, -0.835, 1.332), (0.02677, -0.8308, 1.266), (0.1364, -0.8779, 1.329), (-0.1439, -0.9297, 1.279), (-0.3704, -1.09, 1.445), (-0.3243, -1.079, 1.46), (-0.1677, -0.8995, 1.295), (-0.4279, -0.9504, 1.484), (-0.4007, -0.9466, 1.492), (-0.397, -1.012, 1.45), (-0.3613, -1.007, 1.462), (0.2345, -0.9757, 1.657), (0.251, -0.9477, 1.66), (-0.2499, -0.5765, 1.648), (-0.268, -0.5958, 1.644), (0.003007, -0.3928, 0.9441), (-0.03154, -0.3785, 0.9509), (-0.0612, -0.2149, 0.9203), (-0.0005632, -0.2405, 0.9174)], [], [(0, 276, 852, 294), (0, 294, 853, 288), (0, 288, 847, 277), (0, 277, 845, 276), (1, 288, 853, 293), (1, 293, 854, 289), (1, 289, 851, 280), (1, 280, 847, 288), (2, 289, 854, 292), (2, 292, 855, 290), (2, 290, 849, 283), (2, 283, 851, 289), (3, 290, 855, 291), (3, 291, 852, 276), (3, 276, 845, 286), (3, 286, 849, 290), (4, 279, 846, 275), (4, 275, 844, 285), (4, 285, 848, 282), (4, 282, 850, 279), (5, 459, 939, 453), (5, 453, 863, 305), (5, 305, 862, 307), (5, 307, 938, 459), (6, 297, 858, 302), (6, 302, 859, 287), (6, 287, 852, 291), (6, 291, 855, 297), (7, 296, 857, 301), (7, 301, 858, 297), (7, 297, 855, 292), (7, 292, 854, 296), (8, 295, 856, 300), (8, 300, 857, 296), (8, 296, 854, 293), (8, 293, 853, 295), (9, 287, 859, 299), (9, 299, 856, 295), (9, 295, 853, 294), (9, 294, 852, 287), (10, 298, 844, 275), (10, 275, 846, 278), (10, 278, 856, 299), (10, 299, 859, 298), (11, 278, 846, 279), (11, 279, 850, 281), (11, 281, 857, 300), (11, 300, 856, 278), (12, 281, 850, 282), (12, 282, 848, 284), (12, 284, 858, 301), (12, 301, 857, 281), (13, 284, 848, 285), (13, 285, 844, 298), (13, 298, 859, 302), (13, 302, 858, 284), (14, 306, 860, 360), (14, 360, 890, 366), (14, 366, 892, 362), (14, 362, 863, 306), (15, 458, 941, 455), (15, 455, 861, 303), (15, 303, 860, 309), (15, 309, 940, 458), (16, 457, 940, 309), (16, 309, 860, 306), (16, 306, 863, 453), (16, 453, 939, 457), (17, 456, 938, 307), (17, 307, 862, 304), (17, 304, 861, 455), (17, 455, 941, 456), (18, 390, 903, 384), (18, 384, 895, 369), (18, 369, 897, 371), (18, 371, 902, 390), (19, 304, 862, 316), (19, 316, 893, 365), (19, 365, 891, 314), (19, 314, 861, 304), (20, 305, 863, 362), (20, 362, 892, 364), (20, 364, 893, 316), (20, 316, 862, 305), (21, 477, 951, 483), (21, 483, 950, 464), (21, 464, 945, 462), (21, 462, 942, 477), (22, 365, 893, 363), (22, 363, 866, 311), (22, 311, 865, 361), (22, 361, 891, 365), (23, 364, 892, 449), (23, 449, 935, 446), (23, 446, 934, 448), (23, 448, 893, 364), (24, 351, 882, 344), (24, 344, 879, 343), (24, 343, 878, 336), (24, 336, 884, 351), (937, 451, 1169, 1269), (172, 798, 1199, 1197), (543, 985, 1277, 1181), (1115, 790, 1237, 1305), (451, 867, 1259, 1169), (402, 913, 1265, 1157), (25, 343, 879, 337), (25, 337, 873, 323), (25, 323, 872, 324), (25, 324, 878, 343), (26, 338, 885, 350), (26, 350, 884, 336), (26, 336, 878, 342), (26, 342, 880, 338), (27, 344, 882, 349), (27, 349, 883, 345), (27, 345, 881, 341), (27, 341, 879, 344), (28, 359, 887, 353), (28, 353, 874, 330), (28, 330, 877, 332), (28, 332, 886, 359), (29, 342, 878, 324), (29, 324, 872, 321), (29, 321, 871, 326), (29, 326, 880, 342), (30, 341, 881, 339), (30, 339, 870, 322), (30, 322, 873, 337), (30, 337, 879, 341), (31, 340, 880, 326), (31, 326, 871, 320), (31, 320, 870, 339), (31, 339, 881, 340), (32, 328, 875, 329), (32, 329, 876, 331), (32, 331, 877, 330), (32, 330, 874, 328), (33, 358, 888, 354), (33, 354, 875, 328), (33, 328, 874, 353), (33, 353, 887, 358), (34, 357, 886, 332), (34, 332, 877, 331), (34, 331, 876, 335), (34, 335, 889, 357), (35, 356, 889, 335), (35, 335, 876, 329), (35, 329, 875, 354), (35, 354, 888, 356), (36, 345, 883, 348), (36, 348, 885, 338), (36, 338, 880, 340), (36, 340, 881, 345), (37, 327, 865, 311), (37, 311, 866, 347), (37, 347, 885, 348), (37, 348, 883, 327), (38, 325, 869, 318), (38, 318, 865, 327), (38, 327, 883, 349), (38, 349, 882, 325), (39, 347, 866, 317), (39, 317, 868, 346), (39, 346, 884, 350), (39, 350, 885, 347), (40, 319, 869, 325), (40, 325, 882, 351), (40, 351, 884, 346), (40, 346, 868, 319), (41, 321, 872, 355), (41, 355, 889, 356), (41, 356, 888, 334), (41, 334, 871, 321), (42, 323, 873, 352), (42, 352, 886, 357), (42, 357, 889, 355), (42, 355, 872, 323), (43, 320, 871, 334), (43, 334, 888, 358), (43, 358, 887, 333), (43, 333, 870, 320), (44, 322, 870, 333), (44, 333, 887, 359), (44, 359, 886, 352), (44, 352, 873, 322), (45, 398, 907, 392), (45, 392, 899, 377), (45, 377, 901, 379), (45, 379, 906, 398), (46, 389, 905, 386), (46, 386, 896, 368), (46, 368, 894, 373), (46, 373, 904, 389), (47, 388, 902, 371), (47, 371, 897, 370), (47, 370, 896, 386), (47, 386, 905, 388), (48, 564, 995, 570), (48, 570, 994, 551), (48, 551, 987, 547), (48, 547, 986, 564), (49, 378, 901, 377), (49, 377, 899, 375), (49, 375, 898, 376), (49, 376, 900, 378), (50, 397, 908, 393), (50, 393, 898, 375), (50, 375, 899, 392), (50, 392, 907, 397), (51, 396, 906, 379), (51, 379, 901, 378), (51, 378, 900, 382), (51, 382, 909, 396), (52, 395, 909, 382), (52, 382, 900, 376), (52, 376, 898, 393), (52, 393, 908, 395), (765, 1101, 1302, 1230), (53, 385, 904, 387), (53, 387, 903, 399), (839, 1138, 1311, 1254), (54, 405, 912, 383), (54, 383, 902, 388), (54, 388, 905, 400), (54, 400, 911, 405), (55, 404, 911, 400), (55, 400, 905, 389), (55, 389, 904, 385), (55, 385, 913, 404), (56, 403, 910, 399), (56, 399, 903, 390), (56, 390, 902, 383), (56, 383, 912, 403), (57, 368, 896, 394), (57, 394, 909, 395), (57, 395, 908, 381), (57, 381, 894, 368), (58, 370, 897, 391), (58, 391, 906, 396), (58, 396, 909, 394), (58, 394, 896, 370), (541, 124, 1178, 1180), (59, 381, 908, 397), (59, 397, 907, 380), (450, 936, 1268, 1168), (60, 369, 895, 380), (60, 380, 907, 398), (60, 398, 906, 391), (60, 391, 897, 369), (61, 361, 865, 372), (61, 372, 910, 403), (61, 403, 912, 401), (61, 401, 891, 361), (62, 313, 890, 374), (62, 374, 911, 404), (62, 404, 913, 402), (62, 402, 864, 313), (63, 367, 891, 401), (63, 401, 912, 405), (63, 405, 911, 374), (63, 374, 890, 367), (864, 402, 1157, 1256), (1094, 765, 1230, 1300), (713, 1001, 1283, 1226), (811, 172, 1197, 1198), (64, 439, 930, 416), (64, 416, 917, 407), (64, 407, 916, 418), (64, 418, 931, 439), (65, 440, 930, 421), (65, 421, 924, 423), (65, 423, 925, 429), (65, 429, 933, 440), (66, 420, 931, 441), (66, 441, 932, 410), (66, 410, 922, 426), (66, 426, 923, 420), (67, 434, 927, 428), (67, 428, 918, 414), (67, 414, 921, 415), (67, 415, 926, 434), (68, 412, 920, 413), (68, 413, 921, 414), (68, 414, 918, 411), (68, 411, 919, 412), (69, 433, 929, 430), (69, 430, 920, 412), (69, 412, 919, 417), (69, 417, 928, 433), (70, 432, 926, 415), (70, 415, 921, 413), (70, 413, 920, 430), (70, 430, 929, 432), (71, 431, 928, 417), (71, 417, 919, 411), (71, 411, 918, 428), (71, 428, 927, 431), (72, 447, 937, 422), (72, 422, 925, 423), (72, 423, 924, 444), (72, 444, 935, 447), (1135, 839, 1254, 1308), (73, 419, 922, 424), (73, 424, 925, 422), (866, 450, 1168, 1258), (74, 446, 935, 444), (74, 444, 924, 425), (74, 425, 923, 443), (74, 443, 934, 446), (75, 445, 934, 443), (75, 443, 923, 426), (75, 426, 922, 419), (75, 419, 936, 445), (76, 541, 983, 546), (76, 546, 982, 528), (76, 528, 976, 525), (76, 525, 974, 541), (77, 424, 922, 410), (77, 410, 932, 442), (77, 442, 933, 429), (77, 429, 925, 424), (1081, 713, 1226, 1296), (78, 438, 928, 431), (78, 431, 927, 435), (983, 541, 1180, 1276), (79, 407, 917, 437), (79, 437, 926, 432), (79, 432, 929, 436), (79, 436, 916, 407), (80, 406, 916, 436), (80, 436, 929, 433), (80, 433, 928, 438), (80, 438, 915, 406), (81, 537, 976, 527), (81, 527, 977, 536), (81, 536, 981, 535), (81, 535, 980, 537), (82, 425, 924, 421), (82, 421, 930, 439), (82, 439, 931, 420), (82, 420, 923, 425), (83, 408, 917, 416), (83, 416, 930, 440), (83, 440, 933, 409), (83, 409, 914, 408), (84, 418, 916, 406), (84, 406, 915, 427), (84, 427, 932, 441), (84, 441, 931, 418), (85, 363, 893, 448), (85, 448, 934, 445), (85, 445, 936, 450), (85, 450, 866, 363), (86, 315, 867, 451), (86, 451, 937, 447), (86, 447, 935, 449), (86, 449, 892, 315), (788, 1113, 1304, 1238), (241, 788, 1238, 1236), (1136, 837, 1255, 1310), (661, 1049, 1291, 1243), (87, 280, 851, 452), (87, 452, 938, 456), (87, 456, 941, 310), (87, 310, 847, 280), (88, 286, 845, 454), (88, 454, 940, 457), (88, 457, 939, 308), (88, 308, 849, 286), (89, 277, 847, 310), (89, 310, 941, 458), (89, 458, 940, 454), (89, 454, 845, 277), (90, 833, 1131, 817), (90, 817, 1130, 831), (90, 831, 1133, 825), (90, 825, 1135, 833), (636, 1028, 1286, 1208), (837, 1134, 1309, 1255), (1048, 661, 1243, 1290), (790, 241, 1236, 1237), (91, 473, 943, 460), (91, 460, 942, 472), (91, 472, 946, 468), (91, 468, 947, 473), (92, 479, 953, 482), (92, 482, 952, 466), (92, 466, 943, 461), (92, 461, 944, 479), (93, 464, 950, 481), (93, 481, 953, 479), (93, 479, 944, 463), (93, 463, 945, 464), (94, 466, 952, 480), (94, 480, 951, 477), (94, 477, 942, 460), (94, 460, 943, 466), (95, 493, 959, 499), (95, 499, 958, 488), (95, 488, 956, 487), (95, 487, 957, 493), (96, 475, 945, 463), (96, 463, 944, 474), (96, 474, 948, 471), (96, 471, 949, 475), (97, 517, 971, 523), (97, 523, 970, 504), (97, 504, 962, 503), (97, 503, 964, 517), (98, 472, 942, 462), (98, 462, 945, 475), (98, 475, 949, 470), (98, 470, 946, 472), (99, 478, 864, 312), (99, 312, 867, 465), (99, 465, 951, 480), (99, 480, 952, 478), (100, 476, 892, 366), (100, 366, 890, 467), (100, 467, 953, 481), (100, 481, 950, 476), (101, 467, 890, 313), (101, 313, 864, 478), (101, 478, 952, 482), (101, 482, 953, 467), (102, 465, 867, 315), (102, 315, 892, 476), (102, 476, 950, 483), (102, 483, 951, 465), (103, 487, 956, 485), (103, 485, 955, 484), (103, 484, 954, 486), (103, 486, 957, 487), (104, 488, 958, 498), (104, 498, 960, 490), (104, 490, 955, 485), (104, 485, 956, 488), (105, 495, 961, 497), (105, 497, 959, 493), (105, 493, 957, 486), (105, 486, 954, 495), (106, 490, 960, 496), (106, 496, 961, 495), (106, 495, 954, 484), (106, 484, 955, 490), (107, 494, 947, 468), (107, 468, 946, 491), (107, 491, 961, 496), (107, 496, 960, 494), (108, 491, 946, 470), (108, 470, 949, 489), (108, 489, 959, 497), (108, 497, 961, 491), (109, 492, 948, 469), (109, 469, 947, 494), (109, 494, 960, 498), (109, 498, 958, 492), (110, 489, 949, 471), (110, 471, 948, 492), (110, 492, 958, 499), (110, 499, 959, 489), (111, 513, 964, 503), (111, 503, 962, 512), (111, 512, 966, 511), (111, 511, 968, 513), (112, 504, 970, 522), (112, 522, 972, 506), (112, 506, 963, 500), (112, 500, 962, 504), (113, 506, 972, 521), (113, 521, 973, 507), (113, 507, 965, 502), (113, 502, 963, 506), (114, 507, 973, 520), (114, 520, 971, 517), (114, 517, 964, 501), (114, 501, 965, 507), (115, 511, 966, 508), (115, 508, 967, 510), (115, 510, 969, 509), (115, 509, 968, 511), (116, 514, 965, 501), (116, 501, 964, 513), (116, 513, 968, 509), (116, 509, 969, 514), (117, 515, 963, 502), (117, 502, 965, 514), (117, 514, 969, 510), (117, 510, 967, 515), (118, 512, 962, 500), (118, 500, 963, 515), (118, 515, 967, 508), (118, 508, 966, 512), (183, 636, 1208, 1205), (399, 910, 1264, 1150), (1125, 811, 1198, 1307), (1029, 635, 1207, 1287), (119, 518, 943, 473), (119, 473, 947, 519), (119, 519, 973, 521), (119, 521, 972, 518), (120, 516, 944, 461), (120, 461, 943, 518), (120, 518, 972, 522), (120, 522, 970, 516), (121, 505, 948, 474), (121, 474, 944, 516), (121, 516, 970, 523), (121, 523, 971, 505), (122, 408, 914, 435), (122, 435, 927, 434), (122, 434, 926, 437), (122, 437, 917, 408), (123, 528, 982, 545), (123, 545, 984, 530), (123, 530, 977, 527), (123, 527, 976, 528), (635, 183, 1205, 1207), (422, 937, 1269, 1161), (124, 541, 974, 524), (124, 524, 975, 543), (125, 530, 984, 544), (125, 544, 985, 543), (125, 543, 975, 526), (125, 526, 977, 530), (126, 535, 981, 534), (126, 534, 979, 532), (126, 532, 978, 533), (126, 533, 980, 535), (127, 538, 974, 525), (127, 525, 976, 537), (127, 537, 980, 533), (127, 533, 978, 538), (128, 536, 977, 526), (128, 526, 975, 539), (128, 539, 979, 534), (128, 534, 981, 536), (129, 539, 975, 524), (129, 524, 974, 538), (129, 538, 978, 532), (129, 532, 979, 539), (130, 542, 932, 427), (130, 427, 915, 531), (130, 531, 985, 544), (130, 544, 984, 542), (372, 865, 1257, 1158), (563, 994, 1279, 1186), (1124, 810, 1246, 1306), (910, 372, 1158, 1264), (131, 540, 933, 442), (131, 442, 932, 542), (131, 542, 984, 545), (131, 545, 982, 540), (132, 529, 914, 409), (132, 409, 933, 540), (132, 540, 982, 546), (132, 546, 983, 529), (133, 560, 989, 550), (133, 550, 988, 559), (133, 559, 992, 558), (133, 558, 993, 560), (134, 566, 997, 569), (134, 569, 996, 553), (134, 553, 988, 550), (134, 550, 989, 566), (135, 553, 996, 568), (135, 568, 995, 564), (135, 564, 986, 548), (135, 548, 988, 553), (136, 551, 994, 567), (136, 567, 997, 566), (136, 566, 989, 549), (136, 549, 987, 551), (137, 558, 992, 556), (137, 556, 990, 555), (137, 555, 991, 557), (137, 557, 993, 558), (138, 559, 988, 548), (138, 548, 986, 561), (138, 561, 990, 556), (138, 556, 992, 559), (139, 562, 987, 549), (139, 549, 989, 560), (139, 560, 993, 557), (139, 557, 991, 562), (140, 561, 986, 547), (140, 547, 987, 562), (140, 562, 991, 555), (140, 555, 990, 561), (141, 563, 895, 384), (141, 384, 903, 554), (141, 554, 997, 567), (141, 567, 994, 563), (142, 565, 904, 373), (142, 373, 894, 552), (142, 552, 995, 568), (142, 568, 996, 565), (143, 554, 903, 387), (143, 387, 904, 565), (143, 565, 996, 569), (143, 569, 997, 554), (895, 563, 1186, 1263), (810, 1029, 1287, 1246), (73, 422, 1161, 1159), (419, 73, 1159, 1160), (144, 639, 1037, 645), (144, 645, 1036, 626), (144, 626, 1031, 624), (144, 624, 1029, 639), (145, 731, 1081, 725), (145, 725, 1072, 710), (145, 710, 1075, 712), (145, 712, 1080, 731), (146, 618, 1027, 620), (146, 620, 1025, 617), (146, 617, 999, 571), (146, 571, 1000, 618), (147, 705, 1026, 619), (147, 619, 1027, 704), (147, 704, 1068, 702), (147, 702, 1069, 705), (148, 601, 1016, 608), (148, 608, 1018, 593), (148, 593, 1012, 600), (148, 600, 1013, 601), (707, 1071, 1294, 1218), (947, 469, 1174, 1273), (936, 419, 1160, 1268), (1001, 707, 1218, 1283), (1047, 657, 1211, 1289), (469, 948, 1272, 1174), (149, 594, 1013, 600), (149, 600, 1012, 581), (149, 581, 1006, 580), (149, 580, 1007, 594), (150, 607, 1019, 595), (150, 595, 1014, 599), (150, 599, 1012, 593), (150, 593, 1018, 607), (151, 606, 1016, 601), (151, 601, 1013, 598), (151, 598, 1015, 602), (151, 602, 1017, 606), (152, 610, 1021, 616), (152, 616, 1020, 589), (152, 589, 1011, 587), (152, 587, 1008, 610), (153, 581, 1012, 599), (153, 599, 1014, 583), (153, 583, 1005, 578), (153, 578, 1006, 581), (154, 596, 1015, 598), (154, 598, 1013, 594), (154, 594, 1007, 579), (154, 579, 1004, 596), (155, 583, 1014, 597), (155, 597, 1015, 596), (155, 596, 1004, 577), (155, 577, 1005, 583), (156, 586, 1009, 585), (156, 585, 1008, 587), (156, 587, 1011, 588), (156, 588, 1010, 586), (157, 611, 1022, 615), (157, 615, 1021, 610), (157, 610, 1008, 585), (157, 585, 1009, 611), (158, 589, 1020, 614), (158, 614, 1023, 592), (158, 592, 1010, 588), (158, 588, 1011, 589), (159, 592, 1023, 613), (159, 613, 1022, 611), (159, 611, 1009, 586), (159, 586, 1010, 592), (160, 605, 1017, 602), (160, 602, 1015, 597), (160, 597, 1014, 595), (160, 595, 1019, 605), (161, 571, 999, 584), (161, 584, 1017, 605), (161, 605, 1019, 604), (161, 604, 1000, 571), (162, 575, 1003, 582), (162, 582, 1016, 606), (162, 606, 1017, 584), (162, 584, 999, 575), (163, 574, 1000, 604), (163, 604, 1019, 607), (163, 607, 1018, 603), (163, 603, 1002, 574), (164, 582, 1003, 576), (164, 576, 1002, 603), (164, 603, 1018, 608), (164, 608, 1016, 582), (165, 612, 1006, 578), (165, 578, 1005, 591), (165, 591, 1022, 613), (165, 613, 1023, 612), (166, 609, 1007, 580), (166, 580, 1006, 612), (166, 612, 1023, 614), (166, 614, 1020, 609), (167, 591, 1005, 577), (167, 577, 1004, 590), (167, 590, 1021, 615), (167, 615, 1022, 591), (168, 590, 1004, 579), (168, 579, 1007, 609), (168, 609, 1020, 616), (168, 616, 1021, 590), (169, 647, 1041, 653), (169, 653, 1040, 634), (169, 634, 1035, 632), (169, 632, 1033, 647), (170, 641, 1039, 644), (170, 644, 1038, 628), (170, 628, 1028, 623), (170, 623, 1030, 641), (171, 626, 1036, 643), (171, 643, 1039, 641), (171, 641, 1030, 625), (171, 625, 1031, 626), (1070, 706, 1219, 1292), (172, 811, 1116, 794), (172, 794, 1117, 798), (657, 998, 1280, 1211), (173, 632, 1035, 633), (173, 633, 1034, 631), (173, 631, 1032, 630), (173, 630, 1033, 632), (174, 648, 1042, 652), (174, 652, 1041, 647), (174, 647, 1033, 630), (174, 630, 1032, 648), (175, 634, 1040, 651), (175, 651, 1043, 637), (175, 637, 1034, 633), (175, 633, 1035, 634), (176, 637, 1043, 650), (176, 650, 1042, 648), (176, 648, 1032, 631), (176, 631, 1034, 637), (706, 1000, 1282, 1219), (319, 868, 1260, 1171), (177, 654, 1037, 642), (177, 642, 1038, 640), (178, 638, 1046, 660), (178, 660, 1045, 655), (178, 655, 1039, 643), (178, 643, 1036, 638), (179, 655, 1045, 659), (179, 659, 1047, 640), (179, 640, 1038, 644), (179, 644, 1039, 655), (180, 654, 1044, 658), (180, 658, 1046, 638), (180, 638, 1036, 645), (180, 645, 1037, 654), (181, 649, 1030, 623), (181, 623, 1028, 636), (181, 636, 1042, 650), (181, 650, 1043, 649), (182, 646, 1031, 625), (182, 625, 1030, 649), (182, 649, 1043, 651), (182, 651, 1040, 646), (680, 1056, 1293, 1215), (830, 939, 1270, 1249), (183, 635, 1041, 652), (183, 652, 1042, 636), (184, 635, 1029, 624), (184, 624, 1031, 646), (184, 646, 1040, 653), (184, 653, 1041, 635), (185, 627, 999, 617), (185, 617, 1025, 656), (185, 656, 1046, 658), (185, 658, 1044, 627), (186, 629, 1024, 572), (186, 572, 998, 657), (186, 657, 1047, 659), (186, 659, 1045, 629), (187, 656, 1025, 622), (187, 622, 1024, 629), (187, 629, 1045, 660), (187, 660, 1046, 656), (59, 380, 1154, 1152), (869, 319, 1171, 1261), (1059, 680, 1215, 1295), (1138, 830, 1249, 1311), (188, 672, 1064, 695), (188, 695, 1065, 674), (188, 674, 1050, 663), (188, 663, 1051, 672), (189, 677, 1064, 696), (189, 696, 1067, 685), (189, 685, 1059, 679), (189, 679, 1058, 677), (190, 697, 1065, 676), (190, 676, 1057, 682), (190, 682, 1056, 666), (190, 666, 1066, 697), (191, 684, 1061, 690), (191, 690, 1060, 671), (191, 671, 1055, 670), (191, 670, 1052, 684), (192, 669, 1054, 668), (192, 668, 1053, 667), (192, 667, 1052, 670), (192, 670, 1055, 669), (193, 686, 1063, 689), (193, 689, 1062, 673), (193, 673, 1053, 668), (193, 668, 1054, 686), (194, 671, 1060, 688), (194, 688, 1063, 686), (194, 686, 1054, 669), (194, 669, 1055, 671), (195, 673, 1062, 687), (195, 687, 1061, 684), (195, 684, 1052, 667), (195, 667, 1053, 673), (196, 678, 1071, 703), (196, 703, 1069, 700), (196, 700, 1058, 679), (196, 679, 1059, 678), (318, 869, 1261, 1145), (755, 1095, 1301, 1228), (1044, 654, 1203, 1288), (381, 59, 1152, 1153), (197, 700, 1069, 702), (197, 702, 1068, 699), (197, 699, 1057, 681), (197, 681, 1058, 700), (198, 699, 1068, 701), (198, 701, 1070, 675), (198, 675, 1056, 682), (198, 682, 1057, 699), (199, 793, 1113, 788), (199, 788, 1104, 772), (199, 772, 1106, 775), (199, 775, 1112, 793), (200, 666, 1056, 680), (200, 680, 1059, 685), (200, 685, 1067, 698), (200, 698, 1066, 666), (201, 694, 1049, 661), (201, 661, 1048, 691), (201, 691, 1061, 687), (201, 687, 1062, 694), (202, 693, 1051, 663), (202, 663, 1050, 692), (202, 692, 1063, 688), (202, 688, 1060, 693), (203, 692, 1050, 662), (203, 662, 1049, 694), (203, 694, 1062, 689), (203, 689, 1063, 692), (204, 774, 1106, 784), (204, 784, 1110, 782), (204, 782, 1111, 783), (204, 783, 1107, 774), (205, 677, 1058, 681), (205, 681, 1057, 676), (205, 676, 1065, 695), (205, 695, 1064, 677), (206, 672, 1051, 664), (206, 664, 1048, 665), (206, 665, 1067, 696), (206, 696, 1064, 672), (207, 662, 1050, 674), (207, 674, 1065, 697), (207, 697, 1066, 683), (207, 683, 1049, 662), (208, 704, 1027, 618), (208, 618, 1000, 706), (208, 706, 1070, 701), (208, 701, 1068, 704), (209, 707, 1001, 573), (209, 573, 1026, 705), (209, 705, 1069, 703), (209, 703, 1071, 707), (865, 318, 1145, 1257), (1103, 755, 1228, 1303), (317, 866, 1258, 1142), (678, 1059, 1295, 1214), (938, 828, 1251, 1271), (868, 317, 1142, 1260), (1082, 728, 1225, 1299), (1071, 678, 1214, 1294), (210, 708, 1073, 721), (210, 721, 1077, 716), (210, 716, 1076, 720), (210, 720, 1072, 708), (211, 730, 1083, 727), (211, 727, 1074, 709), (211, 709, 1073, 714), (211, 714, 1082, 730), (212, 729, 1080, 712), (212, 712, 1075, 711), (212, 711, 1074, 727), (212, 727, 1083, 729), (213, 728, 1082, 714), (213, 714, 1073, 708), (213, 708, 1072, 725), (213, 725, 1081, 728), (214, 747, 1089, 741), (214, 741, 1087, 735), (214, 735, 1086, 736), (214, 736, 1088, 747), (215, 711, 1075, 723), (215, 723, 1079, 719), (215, 719, 1078, 722), (215, 722, 1074, 711), (216, 770, 1101, 765), (216, 765, 1094, 751), (216, 751, 1092, 752), (216, 752, 1100, 770), (217, 710, 1072, 720), (217, 720, 1076, 718), (217, 718, 1079, 723), (217, 723, 1075, 710), (999, 627, 1210, 1281), (828, 1136, 1310, 1251), (531, 915, 1267, 1184), (1049, 778, 1241, 1291), (218, 621, 1026, 724), (218, 724, 1080, 729), (218, 729, 1083, 715), (218, 715, 1024, 621), (219, 572, 1024, 715), (219, 715, 1083, 730), (219, 730, 1082, 726), (219, 726, 998, 572), (220, 573, 1001, 713), (220, 713, 1081, 731), (220, 731, 1080, 724), (220, 724, 1026, 573), (221, 733, 1086, 735), (221, 735, 1087, 734), (221, 734, 1084, 732), (221, 732, 1085, 733), (222, 746, 1088, 736), (222, 736, 1086, 733), (222, 733, 1085, 738), (222, 738, 1090, 746), (223, 745, 1091, 743), (223, 743, 1084, 734), (223, 734, 1087, 741), (223, 741, 1089, 745), (224, 744, 1090, 738), (224, 738, 1085, 732), (224, 732, 1084, 743), (224, 743, 1091, 744), (225, 716, 1077, 742), (225, 742, 1090, 744), (225, 744, 1091, 739), (225, 739, 1076, 716), (226, 718, 1076, 739), (226, 739, 1091, 745), (226, 745, 1089, 737), (226, 737, 1079, 718), (227, 717, 1078, 740), (227, 740, 1088, 746), (227, 746, 1090, 742), (227, 742, 1077, 717), (228, 719, 1079, 737), (228, 737, 1089, 747), (228, 747, 1088, 740), (228, 740, 1078, 719), (229, 751, 1094, 761), (229, 761, 1098, 759), (229, 759, 1096, 760), (229, 760, 1092, 751), (230, 769, 1100, 752), (230, 752, 1092, 748), (230, 748, 1093, 754), (230, 754, 1102, 769), (231, 768, 1102, 754), (231, 754, 1093, 750), (231, 750, 1095, 755), (231, 755, 1103, 768), (728, 1081, 1296, 1225), (627, 1044, 1288, 1210), (948, 505, 1175, 1272), (753, 1078, 1297, 1234), (232, 756, 1096, 759), (232, 759, 1098, 757), (232, 757, 1099, 758), (232, 758, 1097, 756), (233, 749, 1095, 762), (233, 762, 1099, 757), (233, 757, 1098, 761), (233, 761, 1094, 749), (234, 750, 1093, 763), (234, 763, 1097, 758), (234, 758, 1099, 762), (234, 762, 1095, 750), (235, 748, 1092, 760), (235, 760, 1096, 756), (235, 756, 1097, 763), (235, 763, 1093, 748), (1134, 827, 1253, 1309), (985, 531, 1184, 1277), (778, 1115, 1305, 1241), (505, 971, 1274, 1175), (236, 721, 1073, 766), (236, 766, 1102, 768), (236, 768, 1103, 767), (236, 767, 1077, 721), (237, 709, 1074, 764), (237, 764, 1100, 769), (237, 769, 1102, 766), (237, 766, 1073, 709), (238, 722, 1078, 753), (238, 753, 1101, 770), (238, 770, 1100, 764), (238, 764, 1074, 722), (239, 691, 1048, 664), (239, 664, 1051, 693), (239, 693, 1060, 690), (239, 690, 1061, 691), (240, 792, 1112, 775), (240, 775, 1106, 774), (240, 774, 1107, 777), (240, 777, 1114, 792), (1101, 753, 1234, 1302), (241, 790, 1105, 771), (241, 771, 1104, 788), (827, 1135, 1308, 1253), (242, 791, 1114, 777), (242, 777, 1107, 773), (242, 773, 1105, 790), (242, 790, 1115, 791), (243, 781, 1111, 782), (243, 782, 1110, 780), (243, 780, 1108, 779), (243, 779, 1109, 781), (244, 772, 1104, 785), (244, 785, 1108, 780), (244, 780, 1110, 784), (244, 784, 1106, 772), (245, 773, 1107, 783), (245, 783, 1111, 781), (245, 781, 1109, 786), (245, 786, 1105, 773), (246, 771, 1105, 786), (246, 786, 1109, 779), (246, 779, 1108, 785), (246, 785, 1104, 771), (247, 683, 1066, 789), (247, 789, 1114, 791), (247, 791, 1115, 778), (247, 778, 1049, 683), (726, 1082, 1299, 1224), (914, 529, 1183, 1266), (776, 1048, 1290, 1242), (998, 726, 1224, 1280), (248, 698, 1067, 787), (248, 787, 1112, 792), (248, 792, 1114, 789), (248, 789, 1066, 698), (249, 665, 1048, 776), (249, 776, 1113, 793), (249, 793, 1112, 787), (249, 787, 1067, 665), (250, 797, 1119, 807), (250, 807, 1123, 805), (250, 805, 1122, 806), (250, 806, 1118, 797), (251, 816, 1127, 813), (251, 813, 1119, 797), (251, 797, 1118, 800), (251, 800, 1126, 816), (252, 815, 1126, 800), (252, 800, 1118, 795), (252, 795, 1116, 811), (252, 811, 1125, 815), (253, 814, 1124, 798), (253, 798, 1117, 796), (253, 796, 1119, 813), (253, 813, 1127, 814), (254, 803, 1122, 805), (254, 805, 1123, 804), (254, 804, 1121, 802), (254, 802, 1120, 803), (255, 795, 1118, 806), (255, 806, 1122, 803), (255, 803, 1120, 808), (255, 808, 1116, 795), (256, 796, 1117, 809), (256, 809, 1121, 804), (256, 804, 1123, 807), (256, 807, 1119, 796), (257, 794, 1116, 808), (257, 808, 1120, 802), (257, 802, 1121, 809), (257, 809, 1117, 794), (258, 639, 1029, 810), (258, 810, 1124, 814), (258, 814, 1127, 801), (258, 801, 1037, 639), (259, 628, 1038, 812), (259, 812, 1126, 815), (259, 815, 1125, 799), (259, 799, 1028, 628), (260, 642, 1037, 801), (260, 801, 1127, 816), (260, 816, 1126, 812), (260, 812, 1038, 642), (915, 438, 1164, 1267), (1056, 675, 1216, 1293), (1002, 576, 1222, 1284), (529, 983, 1276, 1183), (261, 821, 1026, 621), (261, 621, 1024, 822), (261, 822, 1128, 819), (261, 819, 1130, 821), (262, 823, 1027, 619), (262, 619, 1026, 821), (262, 821, 1130, 817), (262, 817, 1131, 823), (263, 822, 1024, 622), (263, 622, 1025, 824), (263, 824, 1129, 820), (263, 820, 1128, 822), (264, 824, 1025, 620), (264, 620, 1027, 823), (264, 823, 1131, 818), (264, 818, 1129, 824), (265, 838, 1137, 843), (265, 843, 1136, 828), (265, 828, 938, 452), (265, 452, 851, 838), (1113, 776, 1242, 1304), (675, 1070, 1292, 1216), (576, 1003, 1285, 1222), (177, 640, 1204, 1201), (266, 840, 1139, 842), (266, 842, 1137, 838), (266, 838, 851, 283), (266, 283, 849, 840), (267, 830, 1138, 841), (267, 841, 1139, 840), (267, 840, 849, 308), (267, 308, 939, 830), (268, 831, 1130, 819), (268, 819, 1128, 835), (268, 835, 1132, 826), (268, 826, 1133, 831), (269, 834, 1129, 818), (269, 818, 1131, 833), (269, 833, 1135, 827), (269, 827, 1134, 834), (270, 835, 1128, 820), (270, 820, 1129, 834), (270, 834, 1134, 836), (270, 836, 1132, 835), (271, 303, 861, 314), (271, 314, 891, 367), (271, 367, 890, 360), (271, 360, 860, 303), (272, 839, 1135, 825), (272, 825, 1133, 832), (272, 832, 1139, 841), (272, 841, 1138, 839), (273, 832, 1133, 826), (273, 826, 1132, 829), (273, 829, 1137, 842), (273, 842, 1139, 832), (1003, 575, 1196, 1285), (552, 894, 1262, 1188), (1028, 799, 1245, 1286), (575, 999, 1281, 1196), (274, 829, 1132, 836), (274, 836, 1134, 837), (274, 837, 1136, 843), (274, 843, 1137, 829), (1140, 1143, 1259, 1141), (1140, 1141, 1260, 1142), (1140, 1142, 1258, 1143), (1144, 1147, 1257, 1145), (1144, 1145, 1261, 1146), (1144, 1146, 1256, 1147), (1148, 1151, 1265, 1149), (1148, 1150, 1264, 1151), (1152, 1155, 1262, 1153), (1152, 1154, 1263, 1155), (1156, 1147, 1256, 1157), (1156, 1157, 1265, 1151), (1156, 1151, 1264, 1158), (1156, 1158, 1257, 1147), (1159, 1162, 1268, 1160), (1159, 1161, 1269, 1162), (1163, 1166, 1267, 1164), (1163, 1165, 1266, 1166), (1167, 1143, 1258, 1168), (1167, 1168, 1268, 1162), (1167, 1162, 1269, 1169), (1167, 1169, 1259, 1143), (1170, 1172, 1256, 1146), (1170, 1146, 1261, 1171), (1170, 1171, 1260, 1141), (1170, 1141, 1259, 1172), (1173, 1177, 1273, 1174), (1173, 1174, 1272, 1175), (1173, 1175, 1274, 1176), (1173, 1176, 1275, 1177), (1178, 1181, 1277, 1179), (1178, 1179, 1276, 1180), (1182, 1184, 1267, 1166), (1182, 1166, 1266, 1183), (1182, 1183, 1276, 1179), (1182, 1179, 1277, 1184), (1185, 1188, 1262, 1155), (1185, 1155, 1263, 1186), (1185, 1186, 1279, 1187), (1185, 1187, 1278, 1188), (1189, 1192, 1283, 1190), (1189, 1190, 1282, 1191), (1189, 1191, 1284, 1192), (1193, 1196, 1281, 1194), (1193, 1194, 1280, 1195), (1193, 1195, 1285, 1196), (1197, 1200, 1307, 1198), (1197, 1199, 1306, 1200), (1201, 1204, 1289, 1202), (1201, 1202, 1288, 1203), (1205, 1208, 1286, 1206), (1205, 1206, 1287, 1207), (1209, 1211, 1280, 1194), (1209, 1194, 1281, 1210), (1209, 1210, 1288, 1202), (1209, 1202, 1289, 1211), (1212, 1216, 1292, 1213), (1212, 1213, 1294, 1214), (1212, 1214, 1295, 1215), (1212, 1215, 1293, 1216), (1217, 1219, 1282, 1190), (1217, 1190, 1283, 1218), (1217, 1218, 1294, 1213), (1217, 1213, 1292, 1219), (1220, 1195, 1280, 1221), (1220, 1221, 1283, 1192), (1220, 1192, 1284, 1222), (1220, 1222, 1285, 1195), (1223, 1221, 1280, 1224), (1223, 1224, 1299, 1225), (1223, 1225, 1296, 1226), (1223, 1226, 1283, 1221), (1227, 1231, 1303, 1228), (1227, 1228, 1301, 1229), (1227, 1229, 1300, 1230), (1227, 1230, 1302, 1231), (1232, 1235, 1298, 1233), (1232, 1233, 1303, 1231), (1232, 1231, 1302, 1234), (1232, 1234, 1297, 1235), (1236, 1239, 1305, 1237), (1236, 1238, 1304, 1239), (1240, 1243, 1291, 1241), (1240, 1241, 1305, 1239), (1240, 1239, 1304, 1242), (1240, 1242, 1290, 1243), (1244, 1206, 1286, 1245), (1244, 1245, 1307, 1200), (1244, 1200, 1306, 1246), (1244, 1246, 1287, 1206), (1247, 1251, 1310, 1248), (1247, 1248, 1311, 1249), (1247, 1249, 1270, 1250), (1247, 1250, 1271, 1251), (1252, 1255, 1309, 1253), (1252, 1253, 1308, 1254), (1252, 1254, 1311, 1248), (1252, 1248, 1310, 1255), (124, 543, 1181, 1178), (640, 1047, 1289, 1204), (1077, 767, 1233, 1298), (519, 947, 1273, 1177), (767, 1103, 1303, 1233), (973, 519, 1177, 1275), (994, 570, 1187, 1279), (971, 520, 1176, 1274), (570, 995, 1278, 1187), (1078, 717, 1235, 1297), (520, 973, 1275, 1176), (717, 1077, 1298, 1235), (385, 53, 1148, 1149), (380, 895, 1263, 1154), (438, 78, 1163, 1164), (53, 399, 1150, 1148), (894, 381, 1153, 1262), (78, 435, 1165, 1163), (939, 459, 1250, 1270), (913, 385, 1149, 1265), (459, 938, 1271, 1250), (798, 1124, 1306, 1199), (574, 1002, 1284, 1191), (749, 1094, 1300, 1229), (867, 312, 1172, 1259), (435, 914, 1266, 1165), (1000, 574, 1191, 1282), (1095, 749, 1229, 1301), (799, 1125, 1307, 1245), (995, 552, 1188, 1278), (312, 864, 1256, 1172), (654, 177, 1201, 1203)])
me_cube_057.polygons.foreach_set('material_index', [0, 0, 0, 0, 0, 0, 0, 0, 0, 0, 0, 0, 0, 0, 0, 0, 0, 0, 0, 0, 0, 0, 0, 0, 0, 0, 0, 0, 0, 0, 0, 0, 0, 0, 0, 0, 0, 0, 0, 0, 0, 0, 0, 0, 0, 0, 0, 0, 0, 0, 0, 0, 0, 0, 0, 0, 0, 0, 0, 0, 0, 0, 0, 0, 0, 0, 0, 0, 0, 0, 0, 0, 0, 0, 0, 0, 0, 0, 0, 0, 0, 0, 0, 0, 0, 0, 0, 0, 0, 0, 0, 0, 0, 0, 0, 0, 0, 0, 0, 0, 1, 1, 1, 1, 1, 1, 0, 0, 0, 0, 0, 0, 0, 0, 0, 0, 0, 0, 0, 0, 0, 0, 0, 0, 0, 0, 0, 0, 0, 0, 0, 0, 0, 0, 0, 0, 0, 0, 0, 0, 0, 0, 0, 0, 0, 0, 0, 0, 0, 0, 0, 0, 0, 0, 0, 0, 0, 0, 0, 0, 0, 0, 0, 0, 0, 0, 0, 0, 0, 0, 0, 0, 0, 0, 0, 0, 0, 0, 0, 0, 0, 0, 0, 0, 0, 0, 0, 0, 0, 0, 0, 0, 0, 0, 0, 0, 0, 0, 0, 0, 0, 0, 0, 0, 0, 0, 0, 0, 0, 0, 0, 0, 0, 0, 0, 0, 0, 0, 1, 0, 0, 1, 0, 0, 0, 0, 0, 0, 0, 0, 0, 0, 0, 0, 0, 0, 0, 0, 0, 0, 0, 0, 1, 0, 0, 1, 0, 0, 0, 0, 0, 0, 0, 0, 0, 0, 0, 0, 0, 0, 0, 0, 1, 1, 1, 1, 0, 0, 0, 0, 0, 0, 0, 0, 0, 0, 0, 0, 0, 0, 0, 0, 0, 0, 0, 0, 0, 0, 0, 0, 0, 0, 0, 0, 0, 0, 0, 0, 0, 0, 0, 0, 1, 0, 0, 1, 0, 0, 0, 0, 0, 0, 0, 0, 0, 0, 0, 0, 0, 0, 0, 0, 1, 0, 0, 1, 0, 0, 0, 0, 0, 0, 0, 0, 0, 0, 0, 0, 0, 0, 0, 0, 0, 0, 0, 0, 0, 0, 0, 0, 0, 0, 0, 0, 0, 0, 0, 0, 1, 1, 1, 1, 0, 0, 0, 0, 0, 0, 0, 0, 0, 0, 0, 0, 0, 0, 0, 0, 1, 1, 1, 1, 0, 0, 0, 0, 0, 0, 0, 0, 0, 0, 0, 0, 0, 0, 0, 0, 0, 0, 0, 0, 0, 0, 0, 0, 0, 0, 0, 0, 0, 0, 0, 0, 0, 0, 0, 0, 0, 0, 0, 0, 0, 0, 0, 0, 0, 0, 0, 0, 0, 0, 0, 0, 0, 0, 0, 0, 0, 0, 0, 0, 0, 0, 0, 0, 0, 0, 0, 0, 0, 0, 0, 0, 0, 0, 0, 0, 0, 0, 0, 0, 0, 0, 0, 0, 0, 0, 0, 0, 0, 0, 0, 0, 0, 0, 0, 0, 0, 0, 0, 0, 0, 0, 0, 0, 0, 0, 0, 0, 0, 0, 0, 0, 1, 1, 1, 1, 0, 0, 0, 0, 0, 0, 0, 0, 0, 0, 0, 0, 0, 0, 0, 0, 0, 0, 0, 0, 1, 1, 0, 0, 0, 0, 0, 0, 0, 0, 0, 0, 0, 0, 0, 0, 0, 0, 0, 0, 0, 0, 0, 0, 0, 0, 0, 0, 1, 1, 1, 1, 0, 0, 0, 0, 0, 0, 0, 0, 0, 0, 0, 0, 0, 0, 0, 0, 0, 0, 0, 0, 0, 0, 0, 0, 0, 0, 0, 0, 0, 0, 0, 0, 0, 0, 0, 0, 0, 0, 0, 0, 0, 0, 0, 0, 0, 0, 0, 0, 0, 0, 0, 0, 1, 1, 1, 1, 0, 0, 0, 0, 0, 0, 0, 0, 0, 0, 0, 0, 0, 0, 0, 0, 0, 0, 0, 0, 1, 1, 1, 1, 1, 1, 0, 0, 0, 0, 0, 0, 0, 0, 0, 0, 0, 0, 0, 0, 0, 0, 0, 0, 0, 0, 0, 0, 0, 0, 0, 0, 0, 0, 0, 0, 0, 0, 0, 0, 0, 0, 0, 0, 0, 0, 0, 0, 0, 0, 0, 0, 0, 0, 0, 0, 0, 0, 0, 0, 0, 0, 0, 0, 0, 0, 0, 0, 0, 0, 0, 0, 0, 0, 0, 0, 0, 0, 0, 0, 0, 0, 0, 0, 0, 0, 0, 0, 0, 0, 0, 0, 0, 0, 0, 0, 0, 0, 1, 0, 0, 1, 0, 0, 0, 0, 0, 0, 0, 0, 0, 0, 0, 0, 0, 0, 0, 0, 1, 1, 0, 0, 0, 0, 0, 0, 0, 0, 0, 0, 0, 0, 0, 0, 0, 0, 0, 0, 0, 0, 0, 0, 1, 1, 0, 0, 0, 0, 0, 0, 0, 0, 0, 0, 0, 0, 0, 0, 0, 0, 0, 0, 1, 1, 1, 1, 0, 0, 0, 0, 0, 0, 0, 0, 0, 0, 0, 0, 0, 0, 0, 0, 0, 0, 0, 0, 0, 0, 0, 0, 0, 0, 0, 0, 0, 0, 0, 0, 0, 0, 0, 0, 1, 1, 1, 1, 0, 0, 0, 0, 0, 0, 0, 0, 0, 0, 0, 0, 0, 0, 0, 0, 0, 0, 0, 0, 0, 0, 0, 0, 0, 0, 0, 0, 0, 0, 0, 0, 0, 0, 0, 0, 0, 0, 0, 0, 0, 0, 0, 0, 0, 0, 0, 0, 0, 0, 0, 0, 1, 1, 1, 1, 1, 1, 1, 1, 0, 0, 0, 0, 0, 0, 0, 0, 0, 0, 0, 0, 0, 0, 0, 0, 0, 0, 0, 0, 0, 0, 0, 0, 0, 0, 0, 0, 0, 0, 0, 0, 1, 1, 1, 1, 0, 0, 0, 0, 0, 0, 0, 0, 0, 0, 0, 0, 0, 0, 0, 0, 0, 0, 0, 0, 0, 0, 0, 0, 0, 0, 0, 0, 0, 0, 0, 0, 0, 0, 0, 0, 0, 0, 0, 0, 0, 0, 0, 0, 0, 0, 0, 0, 0, 0, 0, 0, 0, 0, 0, 0, 1, 1, 1, 1, 0, 0, 0, 0, 0, 0, 0, 0, 0, 0, 0, 0, 0, 0, 0, 0, 1, 1, 1, 1, 0, 0, 0, 0, 0, 0, 0, 0, 0, 0, 0, 0, 0, 0, 0, 0, 0, 0, 0, 0, 1, 0, 0, 1, 0, 0, 0, 0, 0, 0, 0, 0, 0, 0, 0, 0, 0, 0, 0, 0, 0, 0, 0, 0, 0, 0, 0, 0, 1, 1, 1, 1, 0, 0, 0, 0, 0, 0, 0, 0, 0, 0, 0, 0, 0, 0, 0, 0, 0, 0, 0, 0, 0, 0, 0, 0, 0, 0, 0, 0, 0, 0, 0, 0, 0, 0, 0, 0, 0, 0, 0, 0, 0, 0, 0, 0, 0, 0, 0, 0, 0, 0, 0, 0, 1, 1, 1, 1, 0, 0, 0, 0, 0, 0, 0, 0, 0, 0, 0, 0, 0, 0, 0, 0, 0, 0, 0, 0, 1, 1, 1, 1, 0, 0, 0, 0, 0, 0, 0, 0, 0, 0, 0, 0, 0, 0, 0, 0, 0, 0, 0, 0, 0, 0, 0, 0, 0, 0, 0, 0, 0, 0, 0, 0, 1, 1, 1, 1, 0, 0, 0, 0, 1, 1, 1, 1, 1, 1, 1, 1, 1, 1, 1, 1, 1, 1, 1, 1, 1, 1, 1, 1, 1, 1, 1, 1, 1, 1, 1, 1, 1, 1, 1, 1, 1, 1, 1, 1, 1, 1, 1, 1, 1, 1, 1, 1, 1, 1, 1, 1, 1, 1, 1, 1, 1, 1, 1, 1, 1, 1, 1, 1, 1, 1, 1, 1, 1, 1, 1, 1, 1, 1, 1, 1, 1, 1, 1, 1, 1, 1, 1, 1, 1, 1, 1, 1, 1, 1, 1, 1, 1, 1, 1, 1, 1, 1, 1, 1, 1, 1, 1, 1, 1, 1, 1, 1, 1, 1, 1, 1, 1, 1, 1, 1, 1, 1, 1, 1, 1, 1, 1, 1, 1, 1, 1, 1, 1, 1, 1, 1, 1, 1])
me_cube_057.materials.append(mat_wood)
me_cube_057.materials.append(mat_snow)
me_cube_057.use_remesh_preserve_volume = False
me_cube_057.use_remesh_preserve_attributes = False
me_cube_057.use_mirror_vertex_groups = False
me_cube_057.update()

# ---- objects
ob_commontree_dead_snow_2 = bpy.data.objects.new('CommonTree_Dead_Snow_2', me_cube_057)

# ---- transforms, parenting, visibility, modifiers, constraints
ob_commontree_dead_snow_2.location = (0.0, 0.0, 0.0)
ob_commontree_dead_snow_2.lineart.crease_threshold = 0.0

# ---- collection membership
col_collection_1.objects.link(ob_commontree_dead_snow_2)

# ---- scene / render settings (as saved in the file)
scene.frame_start = 1; scene.frame_end = 250; scene.frame_set(0)
scene.render.engine = 'CYCLES'
scene.render.resolution_x = 1000
scene.render.resolution_y = 1000
scene.render.dither_intensity = 0.0
scene.cycles.samples = 200
scene.cycles.sampling_pattern = 'TABULATED_SOBOL'
scene.cycles.light_sampling_threshold = 0.0
scene.cycles.use_adaptive_sampling = False
scene.cycles.use_light_tree = False
scene.cycles.caustics_reflective = False
scene.cycles.caustics_refractive = False
scene.cycles.blur_glossy = 0.0
scene.cycles.max_bounces = 2
scene.cycles.pixel_filter_type = 'GAUSSIAN'
scene.cycles.sample_clamp_indirect = 0.0
scene.view_settings.view_transform = 'Standard'
bpy.context.view_layer.update()

# ---- added for rendering (the .blend has no active camera): camera
cam_auto = bpy.data.cameras.new('AutoCamera')
cam_auto.lens = 50.0
cam_auto.sensor_width = 36.0
cam_auto.clip_end = 1000.0
ob_auto_camera = bpy.data.objects.new('AutoCamera', cam_auto)
scene.collection.objects.link(ob_auto_camera)
ob_auto_camera.location = (3.4279, -4.48439, 4.19534)
ob_auto_camera.rotation_euler = (1.09748, -7.21219e-08, 0.694738)
scene.camera = ob_auto_camera
bpy.context.view_layer.update()
